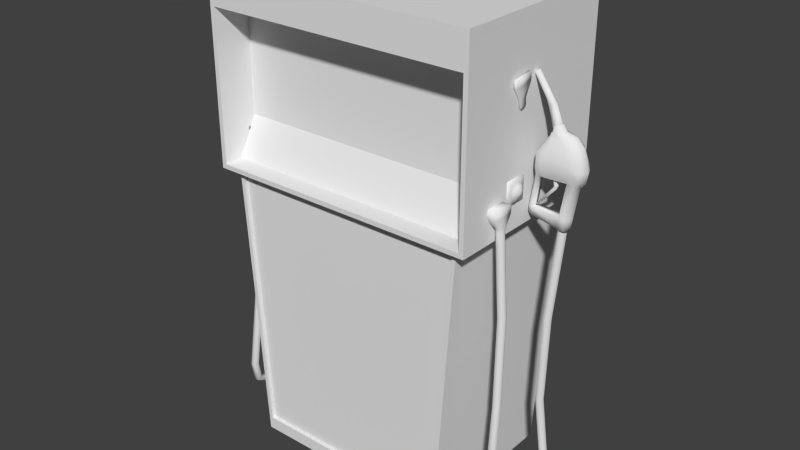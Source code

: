 # Source: gaspump_01.blend  (saved by Blender 4.4.30; exported with 4.5.12 LTS)
import bpy
from mathutils import Matrix  # noqa: F401  (used for matrix-valued properties, if any)

bpy.ops.wm.read_factory_settings(use_empty=True)
scene = bpy.context.scene
scene.name = 'Scene'

# ---- collections
col_collection_1 = bpy.data.collections.new('Collection 1'); scene.collection.children.link(col_collection_1)

# ---- materials (node trees are filled in below, after node groups)
mat_material = bpy.data.materials.new('Material')
mat_material.alpha_threshold = 0.0
mat_material.use_transparent_shadow = False
mat_material.roughness = 0.5
mat_material.line_color = (0.0, 0.0, 0.0, 1.0)

# ---- material node trees

# ---- world
world_world = bpy.data.worlds.new('World'); scene.world = world_world
world_world.color = (0.05088, 0.05088, 0.05088)
world_world.use_sun_shadow = False
world_world.sun_shadow_jitter_overblur = 0.0
world_world.cycles.sampling_method = 'MANUAL'
world_world.cycles.sample_map_resolution = 256

# ---- meshes
me_cube_000 = bpy.data.meshes.new('Cube.000')
me_cube_000.from_pydata([(1.207, -0.4142, -1.043), (1.214, 0.2497, -0.9379), (1.34, 0.2497, -0.9461), (1.333, -0.4142, -1.051), (1.207, -1.057, -0.08095), (1.224, 0.563, 0.1757), (1.475, 0.563, 0.1593), (1.458, -1.057, -0.09731), (1.198, -0.328, -1.592), (1.198, 0.336, -1.487), (1.324, 0.336, -1.487), (1.324, -0.328, -1.592), (1.227, -0.1428, -1.758), (1.227, 0.2113, -1.702), (1.294, 0.2113, -1.702), (1.294, -0.1428, -1.758), (1.247, -1.154, 0.5342), (1.264, 0.4651, 0.7908), (1.515, 0.4651, 0.7744), (1.498, -1.154, 0.5178), (1.541, -0.3181, -6.962), (1.3, -0.3181, -6.777), (1.541, 0.03871, -7.117), (1.3, 0.1865, -6.986), (1.541, 0.1865, -7.49), (1.3, 0.3956, -7.49), (1.541, 0.03871, -7.864), (1.3, 0.1865, -7.995), (1.541, -0.3181, -8.018), (1.3, -0.3181, -8.204), (1.541, -0.675, -7.864), (1.3, -0.8228, -7.995), (1.541, -0.8228, -7.49), (1.3, -1.032, -7.49), (1.75, -0.3181, -7.49), (1.541, -0.675, -7.117), (1.3, -0.8228, -6.986), (1.308, 0.5707, -8.362), (1.308, -1.213, -8.362), (1.308, 0.5707, -6.579), (1.308, -1.213, -6.579), (1.09, 0.5707, -6.579), (1.308, 0.5707, -7.471), (1.09, 0.5707, -8.362), (1.308, -0.3209, -6.579), (1.308, -1.213, -7.471), (1.308, -0.3209, -8.362), (1.09, -1.213, -6.579), (1.09, -1.213, -8.362), (1.09, 0.5707, -7.471), (1.09, -1.213, -7.471), (1.09, -0.3209, -8.362), (1.09, -0.3209, -6.579), (4.21, 1.814, -10.36), (4.203, 1.197, -10.36), (3.679, 1.512, -10.28), (3.851, 1.201, -10.3), (3.858, 1.818, -10.31), (4.382, 1.503, -10.39), (3.506, 1.832, -17.5), (3.499, 1.216, -17.5), (2.975, 1.53, -17.5), (3.147, 1.22, -17.5), (3.154, 1.837, -17.5), (3.678, 1.522, -17.5), (3.308, 2.894, -30.11), (3.301, 2.277, -30.11), (2.777, 2.592, -30.11), (2.95, 2.282, -30.11), (2.957, 2.898, -30.11), (3.481, 2.584, -30.11), (3.308, 2.48, -32.05), (3.301, 1.976, -31.7), (2.777, 2.249, -31.85), (2.95, 1.981, -31.69), (2.957, 2.479, -32.05), (3.481, 2.249, -31.85), (3.308, 0.615, -33.23), (3.301, 0.615, -32.62), (2.777, 0.615, -32.93), (2.95, 0.615, -32.62), (2.957, 0.615, -33.24), (3.481, 0.615, -32.93), (2.981, -1.427, -33.23), (2.974, -1.427, -32.62), (2.454, -1.361, -32.93), (2.625, -1.382, -32.62), (2.632, -1.383, -33.24), (3.152, -1.449, -32.92), (2.574, -2.997, -32.15), (2.568, -2.49, -31.79), (2.044, -2.758, -31.94), (2.216, -2.487, -31.79), (2.223, -2.994, -32.15), (2.747, -2.758, -31.94), (2.324, -3.496, -30.19), (2.317, -2.879, -30.19), (1.793, -3.194, -30.19), (1.966, -2.883, -30.19), (1.973, -3.5, -30.19), (2.497, -3.185, -30.19), (2.156, -2.564, -16.25), (2.149, -1.948, -16.25), (1.625, -2.262, -16.25), (1.798, -1.952, -16.25), (1.805, -2.569, -16.25), (2.328, -2.254, -16.25), (1.934, -2.268, -23.33), (1.761, -2.578, -23.33), (2.285, -2.264, -23.33), (1.941, -2.885, -23.33), (2.292, -2.88, -23.33), (2.465, -2.57, -23.33), (3.343, 1.762, -24.8), (3.168, 1.463, -24.8), (2.832, 2.069, -24.8), (3.175, 2.065, -24.8), (2.825, 1.468, -24.8), (2.657, 1.77, -24.8), (1.86, -2.805, -9.58), (2.033, -2.495, -9.58), (1.854, -2.188, -9.58), (1.509, -2.81, -9.58), (1.502, -2.193, -9.58), (1.33, -2.503, -9.58), (1.392, 1.797, -9.461), (1.389, 1.254, -9.459), (4.908, 1.049, -3.965), (4.913, 2.019, -3.97), (2.776, 1.95, -3.619), (2.771, 1.144, -3.615), (4.892, 1.056, -6.636), (4.902, 1.983, -6.642), (1.78, 1.809, -6.677), (1.777, 1.266, -6.674), (5.359, 0.8221, -5.464), (5.366, 2.227, -5.471), (1.947, 2.175, -4.885), (1.94, 0.9157, -4.879), (5.227, 0.932, -6.22), (5.233, 2.111, -6.226), (1.874, 2.13, -5.861), (1.868, 0.9513, -5.855), (4.481, 1.208, -3.408), (4.485, 1.87, -3.411), (2.772, 1.824, -3.403), (2.769, 1.273, -3.4), (1.401, 1.799, -9.066), (1.398, 1.256, -9.063), (3.08, 2.13, -3.669), (1.606, 1.795, -9.69), (3.074, 0.9601, -3.663), (1.603, 1.252, -9.688), (2.103, 1.807, -6.72), (2.1, 1.264, -6.717), (2.602, 2.269, -4.885), (2.595, 0.8149, -4.878), (2.405, 2.175, -5.911), (2.398, 0.9006, -5.905), (2.942, 1.88, -3.327), (2.942, 1.213, -3.323), (1.736, 1.797, -9.047), (1.733, 1.255, -9.044), (3.811, 1.975, -10.05), (4.059, 0.8878, -3.823), (4.373, 1.99, -6.557), (4.538, 2.324, -5.199), (4.441, 2.297, -5.947), (3.666, 1.212, -3.216), (3.951, 1.979, -9.176), (4.066, 2.191, -3.829), (3.801, 1.048, -10.04), (4.363, 1.062, -6.551), (4.529, 0.7362, -5.191), (4.433, 0.7572, -5.939), (3.666, 1.879, -3.22), (3.941, 1.052, -9.171), (5.262, 1.532, -4.025), (2.621, 1.548, -3.592), (1.28, 1.526, -9.442), (5.161, 1.516, -6.682), (1.661, 1.538, -6.657), (5.675, 1.522, -5.543), (1.708, 1.547, -4.844), (5.504, 1.519, -6.416), (1.627, 1.542, -5.819), (4.634, 1.539, -3.361), (2.619, 1.548, -3.47), (1.283, 1.528, -9.046), (1.526, 1.524, -9.677), (2.775, 1.546, -3.358), (3.853, 1.546, -3.18), (3.542, 1.515, -10.0), (2.101, 1.535, -6.721), (1.734, 1.526, -9.047), (4.094, 1.529, -6.573), (3.677, 1.517, -9.159), (2.984, 1.884, -2.879), (2.8, 1.546, -2.932), (2.988, 1.211, -2.874), (3.361, 1.214, -2.763), (3.545, 1.552, -2.711), (3.357, 1.887, -2.769), (4.33, 1.042, -10.13), (4.34, 1.969, -10.13), (4.599, 1.502, -10.17), (4.47, 1.045, -9.256), (4.739, 1.506, -9.301), (4.48, 1.973, -9.262), (3.032, 1.799, -2.865), (2.894, 1.547, -2.904), (3.035, 1.296, -2.861), (3.313, 1.298, -2.778), (3.451, 1.551, -2.738), (3.31, 1.802, -2.782), (2.541, 1.808, -1.606), (2.418, 1.555, -1.679), (2.543, 1.305, -1.6), (2.791, 1.308, -1.448), (2.914, 1.561, -1.375), (2.789, 1.811, -1.454), (1.165, 1.783, 0.4504), (1.063, 1.573, 0.3896), (1.167, 1.365, 0.455), (1.372, 1.367, 0.5812), (1.474, 1.577, 0.642), (1.37, 1.785, 0.5766), (1.268, 1.575, 0.5158), (4.25, 1.815, -10.12), (4.243, 1.198, -10.11), (3.719, 1.513, -10.03), (3.891, 1.202, -10.06), (3.898, 1.819, -10.06), (4.422, 1.504, -10.14), (4.21, 1.814, -10.36), (4.203, 1.197, -10.36), (3.679, 1.512, -10.28), (3.851, 1.201, -10.3), (3.858, 1.818, -10.31), (4.382, 1.503, -10.39), (1.985, 1.413, -8.912), (1.986, 1.638, -8.913), (1.875, 1.639, -8.817), (1.874, 1.414, -8.816), (3.323, 1.348, -7.431), (3.325, 1.703, -7.432), (3.156, 1.705, -7.275), (3.154, 1.35, -7.274), (3.438, 1.349, -7.109), (3.439, 1.704, -7.111), (3.211, 1.705, -7.148), (3.21, 1.35, -7.146), (3.321, 1.353, -6.391), (3.323, 1.708, -6.393), (3.095, 1.709, -6.43), (3.093, 1.354, -6.428), (1.845, -2.818, -9.241), (1.839, -2.201, -9.241), (1.315, -2.515, -9.241), (1.487, -2.205, -9.241), (1.494, -2.822, -9.241), (2.018, -2.507, -9.241), (1.901, -3.354, -8.455), (1.901, -1.657, -8.455), (0.7888, -2.523, -8.455), (0.7888, -1.716, -8.455), (0.7888, -3.319, -8.455), (1.901, -2.5, -8.455), (1.901, -3.354, -7.785), (1.901, -1.657, -7.785), (0.7888, -2.523, -7.785), (0.7888, -1.716, -7.785), (0.7888, -3.319, -7.785), (1.901, -2.5, -7.785), (1.86, -2.805, -9.58), (2.033, -2.495, -9.58), (1.854, -2.188, -9.58), (1.509, -2.81, -9.58), (1.502, -2.193, -9.58), (1.33, -2.503, -9.58), (-21.72, -0.4142, -1.043), (-21.73, 0.2497, -0.9379), (-21.86, 0.2497, -0.9461), (-21.85, -0.4142, -1.051), (-21.72, -1.057, -0.08095), (-21.74, 0.563, 0.1757), (-21.99, 0.563, 0.1593), (-21.98, -1.057, -0.09731), (-21.71, -0.328, -1.592), (-21.71, 0.336, -1.487), (-21.84, 0.336, -1.487), (-21.84, -0.328, -1.592), (-21.74, -0.1428, -1.758), (-21.74, 0.2113, -1.702), (-21.81, 0.2113, -1.702), (-21.81, -0.1428, -1.758), (-21.76, -1.154, 0.5342), (-21.78, 0.4651, 0.7908), (-22.03, 0.4651, 0.7744), (-22.02, -1.154, 0.5178), (-22.11, -0.3181, -6.962), (-21.87, -0.3181, -6.777), (-22.11, 0.03871, -7.117), (-21.87, 0.1865, -6.986), (-22.11, 0.1865, -7.49), (-21.87, 0.3956, -7.49), (-22.11, 0.03871, -7.864), (-21.87, 0.1865, -7.995), (-22.11, -0.3181, -8.018), (-21.87, -0.3181, -8.204), (-22.11, -0.675, -7.864), (-21.87, -0.8228, -7.995), (-22.11, -0.8228, -7.49), (-21.87, -1.032, -7.49), (-22.32, -0.3181, -7.49), (-22.11, -0.675, -7.117), (-21.87, -0.8228, -6.986), (-21.88, 0.5707, -8.362), (-21.88, -1.213, -8.362), (-21.88, 0.5707, -6.579), (-21.88, -1.213, -6.579), (-21.66, 0.5707, -6.579), (-21.88, 0.5707, -7.471), (-21.66, 0.5707, -8.362), (-21.88, -0.3209, -6.579), (-21.88, -1.213, -7.471), (-21.88, -0.3209, -8.362), (-21.66, -1.213, -6.579), (-21.66, -1.213, -8.362), (-21.66, 0.5707, -7.471), (-21.66, -1.213, -7.471), (-21.66, -0.3209, -8.362), (-21.66, -0.3209, -6.579), (-24.76, 1.814, -10.36), (-24.75, 1.197, -10.36), (-24.23, 1.512, -10.28), (-24.4, 1.201, -10.3), (-24.41, 1.818, -10.31), (-24.93, 1.503, -10.39), (-24.42, 1.832, -19.62), (-24.42, 1.216, -19.62), (-23.89, 1.53, -19.62), (-24.06, 1.22, -19.62), (-24.07, 1.837, -19.62), (-24.6, 1.522, -19.62), (-23.86, 2.894, -30.11), (-23.85, 2.277, -30.11), (-23.33, 2.592, -30.11), (-23.5, 2.282, -30.11), (-23.51, 2.898, -30.11), (-24.03, 2.584, -30.11), (-23.86, 2.48, -32.05), (-23.85, 1.976, -31.7), (-23.33, 2.249, -31.85), (-23.5, 1.981, -31.69), (-23.51, 2.479, -32.05), (-24.03, 2.249, -31.85), (-23.86, 0.615, -33.23), (-23.85, 0.615, -32.62), (-23.33, 0.615, -32.93), (-23.5, 0.615, -32.62), (-23.51, 0.615, -33.24), (-24.03, 0.615, -32.93), (-23.53, -1.429, -33.23), (-23.52, -1.428, -32.62), (-23.0, -1.357, -32.93), (-23.17, -1.38, -32.62), (-23.18, -1.381, -33.24), (-23.7, -1.453, -32.92), (-23.12, -2.997, -32.15), (-23.12, -2.49, -31.79), (-22.59, -2.758, -31.94), (-22.76, -2.487, -31.79), (-22.77, -2.994, -32.15), (-23.3, -2.758, -31.94), (-22.87, -3.496, -30.19), (-22.87, -2.879, -30.19), (-22.34, -3.194, -30.19), (-22.51, -2.883, -30.19), (-22.52, -3.5, -30.19), (-23.05, -3.185, -30.19), (-22.24, -2.564, -16.07), (-22.24, -1.948, -16.07), (-21.71, -2.262, -16.07), (-21.89, -1.952, -16.07), (-21.89, -2.569, -16.07), (-22.42, -2.254, -16.07), (-22.17, -2.222, -23.35), (-22.0, -2.525, -23.35), (-22.51, -2.218, -23.35), (-22.18, -2.824, -23.35), (-22.52, -2.82, -23.35), (-22.69, -2.517, -23.35), (-24.31, 1.815, -25.19), (-24.13, 1.509, -25.19), (-23.78, 2.13, -25.19), (-24.14, 2.126, -25.19), (-23.78, 1.513, -25.19), (-23.61, 1.824, -25.19), (-22.41, -2.805, -9.58), (-22.58, -2.495, -9.58), (-22.4, -2.188, -9.58), (-22.06, -2.809, -9.58), (-22.05, -2.193, -9.58), (-21.88, -2.503, -9.58), (-21.94, 1.797, -9.461), (-21.94, 1.254, -9.459), (-25.46, 1.049, -3.965), (-25.46, 2.019, -3.97), (-23.32, 1.95, -3.619), (-23.32, 1.144, -3.615), (-25.44, 1.056, -6.636), (-25.45, 1.983, -6.642), (-22.33, 1.809, -6.677), (-22.33, 1.266, -6.674), (-25.91, 0.8221, -5.464), (-25.91, 2.227, -5.471), (-22.5, 2.175, -4.885), (-22.49, 0.9157, -4.879), (-25.78, 0.932, -6.22), (-25.78, 2.111, -6.226), (-22.42, 2.13, -5.861), (-22.42, 0.9513, -5.855), (-25.03, 1.208, -3.408), (-25.03, 1.87, -3.411), (-23.32, 1.824, -3.403), (-23.32, 1.273, -3.4), (-21.95, 1.799, -9.066), (-21.95, 1.256, -9.063), (-23.63, 2.13, -3.669), (-22.15, 1.795, -9.69), (-23.62, 0.9601, -3.663), (-22.15, 1.252, -9.688), (-22.65, 1.807, -6.72), (-22.65, 1.264, -6.717), (-23.15, 2.269, -4.885), (-23.14, 0.8149, -4.878), (-22.95, 2.175, -5.911), (-22.95, 0.9006, -5.905), (-23.49, 1.88, -3.327), (-23.49, 1.213, -3.323), (-22.28, 1.797, -9.047), (-22.28, 1.255, -9.044), (-24.36, 1.975, -10.05), (-24.61, 0.8878, -3.823), (-24.92, 1.99, -6.557), (-25.09, 2.324, -5.199), (-24.99, 2.297, -5.947), (-24.21, 1.212, -3.216), (-24.5, 1.979, -9.176), (-24.61, 2.191, -3.829), (-24.35, 1.048, -10.04), (-24.91, 1.062, -6.551), (-25.08, 0.7362, -5.191), (-24.98, 0.7572, -5.939), (-24.21, 1.879, -3.22), (-24.49, 1.052, -9.171), (-25.81, 1.532, -4.025), (-23.17, 1.548, -3.592), (-21.83, 1.526, -9.442), (-25.71, 1.516, -6.682), (-22.21, 1.538, -6.657), (-26.22, 1.522, -5.543), (-22.26, 1.547, -4.844), (-26.05, 1.519, -6.416), (-22.18, 1.542, -5.819), (-25.18, 1.539, -3.361), (-23.17, 1.548, -3.47), (-21.83, 1.528, -9.046), (-22.07, 1.524, -9.677), (-23.32, 1.546, -3.358), (-24.4, 1.546, -3.18), (-24.09, 1.515, -10.0), (-22.65, 1.535, -6.721), (-22.28, 1.526, -9.047), (-24.64, 1.529, -6.573), (-24.23, 1.517, -9.159), (-23.53, 1.884, -2.879), (-23.35, 1.546, -2.932), (-23.54, 1.211, -2.874), (-23.91, 1.214, -2.763), (-24.09, 1.552, -2.711), (-23.91, 1.887, -2.769), (-24.88, 1.042, -10.13), (-24.89, 1.969, -10.13), (-25.15, 1.502, -10.17), (-25.02, 1.045, -9.256), (-25.29, 1.506, -9.301), (-25.03, 1.973, -9.262), (-23.58, 1.799, -2.865), (-23.44, 1.547, -2.904), (-23.58, 1.296, -2.861), (-23.86, 1.298, -2.778), (-24.0, 1.551, -2.738), (-23.86, 1.802, -2.782), (-23.09, 1.808, -1.606), (-22.97, 1.555, -1.679), (-23.09, 1.305, -1.6), (-23.34, 1.308, -1.448), (-23.46, 1.561, -1.375), (-23.34, 1.811, -1.454), (-21.71, 1.783, 0.4504), (-21.61, 1.573, 0.3896), (-21.72, 1.365, 0.455), (-21.92, 1.367, 0.5812), (-22.02, 1.577, 0.642), (-21.92, 1.785, 0.5766), (-21.82, 1.575, 0.5158), (-24.8, 1.815, -10.12), (-24.79, 1.198, -10.11), (-24.27, 1.513, -10.03), (-24.44, 1.202, -10.06), (-24.45, 1.819, -10.06), (-24.97, 1.504, -10.14), (-24.76, 1.814, -10.36), (-24.75, 1.197, -10.36), (-24.23, 1.512, -10.28), (-24.4, 1.201, -10.3), (-24.41, 1.818, -10.31), (-24.93, 1.503, -10.39), (-22.53, 1.413, -8.912), (-22.53, 1.638, -8.913), (-22.42, 1.639, -8.817), (-22.42, 1.414, -8.816), (-23.87, 1.348, -7.431), (-23.87, 1.703, -7.432), (-23.7, 1.705, -7.275), (-23.7, 1.35, -7.274), (-23.99, 1.349, -7.109), (-23.99, 1.704, -7.111), (-23.76, 1.705, -7.148), (-23.76, 1.35, -7.146), (-23.87, 1.353, -6.391), (-23.87, 1.708, -6.393), (-23.64, 1.709, -6.43), (-23.64, 1.354, -6.428), (-22.39, -2.818, -9.241), (-22.39, -2.201, -9.241), (-21.86, -2.515, -9.241), (-22.04, -2.205, -9.241), (-22.04, -2.822, -9.241), (-22.57, -2.507, -9.241), (-22.45, -3.354, -8.455), (-22.45, -1.657, -8.455), (-21.34, -2.523, -8.455), (-21.34, -1.716, -8.455), (-21.34, -3.319, -8.455), (-22.45, -2.5, -8.455), (-22.45, -3.354, -7.785), (-22.45, -1.657, -7.785), (-21.34, -2.523, -7.785), (-21.34, -1.716, -7.785), (-21.34, -3.319, -7.785), (-22.45, -2.5, -7.785), (-22.41, -2.805, -9.58), (-22.58, -2.495, -9.58), (-22.4, -2.188, -9.58), (-22.06, -2.809, -9.58), (-22.05, -2.193, -9.58), (-21.88, -2.503, -9.58)], [], [(4, 5, 1, 0), (5, 6, 2, 1), (6, 7, 3, 2), (7, 4, 0, 3), (3, 0, 8, 11), (7, 6, 18, 19), (8, 9, 13, 12), (1, 2, 10, 9), (2, 3, 11, 10), (0, 1, 9, 8), (12, 13, 14, 15), (11, 8, 12, 15), (10, 11, 15, 14), (9, 10, 14, 13), (19, 18, 17, 16), (5, 4, 16, 17), (4, 7, 19, 16), (6, 5, 17, 18), (21, 20, 22, 23), (23, 22, 24, 25), (25, 24, 26, 27), (27, 26, 28, 29), (29, 28, 30, 31), (31, 30, 32, 33), (33, 32, 35, 36), (20, 34, 22), (22, 34, 24), (24, 34, 26), (26, 34, 28), (28, 34, 30), (30, 34, 32), (32, 34, 35), (36, 35, 20, 21), (35, 34, 20), (49, 42, 37, 43), (51, 43, 37, 46), (41, 39, 42, 49), (45, 50, 48, 38), (40, 47, 50, 45), (48, 51, 46, 38), (40, 44, 52, 47), (44, 39, 41, 52), (23, 39, 44, 21), (23, 25, 42, 39), (36, 21, 44, 40), (36, 40, 45, 33), (27, 37, 42, 25), (31, 33, 45, 38), (31, 38, 46, 29), (27, 29, 46, 37), (53, 58, 64, 59), (58, 54, 60, 64), (57, 53, 59, 63), (56, 55, 61, 62), (54, 56, 62, 60), (55, 57, 63, 61), (113, 114, 66, 70), (115, 116, 65, 69), (117, 118, 67, 68), (114, 117, 68, 66), (118, 115, 69, 67), (116, 113, 70, 65), (68, 67, 73, 74), (66, 68, 74, 72), (67, 69, 75, 73), (65, 70, 76, 71), (70, 66, 72, 76), (69, 65, 71, 75), (71, 76, 82, 77), (76, 72, 78, 82), (75, 71, 77, 81), (74, 73, 79, 80), (72, 74, 80, 78), (73, 75, 81, 79), (81, 77, 83, 87), (80, 79, 85, 86), (78, 80, 86, 84), (79, 81, 87, 85), (77, 82, 88, 83), (82, 78, 84, 88), (85, 87, 93, 91), (83, 88, 94, 89), (88, 84, 90, 94), (87, 83, 89, 93), (86, 85, 91, 92), (84, 86, 92, 90), (94, 90, 96, 100), (93, 89, 95, 99), (92, 91, 97, 98), (90, 92, 98, 96), (91, 93, 99, 97), (89, 94, 100, 95), (107, 108, 103, 104), (109, 107, 104, 102), (108, 110, 105, 103), (111, 112, 106, 101), (112, 109, 102, 106), (110, 111, 101, 105), (98, 97, 108, 107), (96, 98, 107, 109), (97, 99, 110, 108), (95, 100, 112, 111), (100, 96, 109, 112), (99, 95, 111, 110), (64, 60, 114, 113), (63, 59, 116, 115), (62, 61, 118, 117), (60, 62, 117, 114), (61, 63, 115, 118), (59, 64, 113, 116), (101, 106, 120, 119), (106, 102, 121, 120), (105, 101, 119, 122), (104, 103, 124, 123), (102, 104, 123, 121), (103, 105, 122, 124), (161, 150, 125, 147), (188, 179, 126, 148), (189, 179, 125, 150), (151, 160, 146, 130), (184, 180, 132, 140), (157, 153, 133, 141), (185, 181, 134, 142), (174, 172, 131, 139), (177, 182, 136, 128), (149, 155, 137, 129), (178, 183, 138, 130), (164, 173, 135, 127), (182, 184, 140, 136), (155, 157, 141, 137), (183, 185, 142, 138), (173, 174, 139, 135), (191, 186, 144, 175), (170, 175, 144, 128), (178, 187, 145, 129), (177, 186, 143, 127), (208, 169, 165, 132), (153, 161, 147, 133), (181, 188, 148, 134), (169, 163, 150, 161), (148, 126, 152, 162), (192, 189, 150, 163), (164, 168, 160, 151), (167, 165, 153, 157), (142, 134, 154, 158), (170, 166, 155, 149), (130, 138, 156, 151), (166, 167, 157, 155), (138, 142, 158, 156), (187, 190, 159, 145), (129, 145, 159, 149), (134, 148, 162, 154), (162, 152, 171, 176), (158, 154, 172, 174), (151, 156, 173, 164), (156, 158, 174, 173), (149, 159, 175, 170), (194, 193, 154, 162), (208, 204, 163, 169), (127, 143, 168, 164), (140, 132, 165, 167), (128, 136, 166, 170), (136, 140, 167, 166), (194, 162, 176, 196), (193, 195, 172, 154), (147, 125, 179, 188), (152, 126, 179, 189), (139, 131, 180, 184), (141, 133, 181, 185), (127, 135, 182, 177), (129, 137, 183, 178), (135, 139, 184, 182), (137, 141, 185, 183), (168, 143, 186, 191), (130, 146, 187, 178), (128, 144, 186, 177), (206, 203, 205, 207), (133, 147, 188, 181), (171, 152, 189, 192), (146, 160, 190, 187), (176, 206, 131, 172), (196, 176, 172, 195), (161, 153, 193, 194), (161, 194, 196, 169), (153, 165, 195, 193), (168, 191, 201, 200), (190, 160, 199, 198), (159, 190, 198, 197), (160, 168, 200, 199), (191, 175, 202, 201), (175, 159, 197, 202), (207, 205, 204, 208), (176, 171, 203, 206), (169, 196, 195, 165), (206, 207, 180, 131), (207, 208, 132, 180), (197, 209, 214, 202), (200, 212, 211, 199), (202, 214, 213, 201), (201, 213, 212, 200), (199, 211, 210, 198), (198, 210, 209, 197), (211, 217, 216, 210), (209, 215, 220, 214), (210, 216, 215, 209), (214, 220, 219, 213), (213, 219, 218, 212), (212, 218, 217, 211), (220, 226, 225, 219), (219, 225, 224, 218), (218, 224, 223, 217), (217, 223, 222, 216), (215, 221, 226, 220), (216, 222, 221, 215), (203, 229, 233, 205), (204, 228, 232, 163), (192, 230, 231, 171), (163, 232, 230, 192), (205, 233, 228, 204), (171, 231, 229, 203), (226, 227, 225), (225, 227, 224), (224, 227, 223), (223, 227, 222), (221, 227, 226), (222, 227, 221), (229, 235, 239, 233), (228, 234, 238, 232), (230, 236, 237, 231), (231, 237, 235, 229), (232, 238, 236, 230), (233, 239, 234, 228), (244, 240, 241, 245), (245, 241, 242, 246), (246, 242, 243, 247), (247, 243, 240, 244), (240, 243, 242, 241), (246, 250, 249, 245), (251, 255, 254, 250), (247, 251, 250, 246), (245, 249, 248, 244), (244, 248, 251, 247), (255, 252, 253, 254), (250, 254, 253, 249), (249, 253, 252, 248), (248, 252, 255, 251), (274, 275, 261, 256), (275, 276, 257, 261), (277, 274, 256, 260), (278, 279, 258, 259), (276, 278, 259, 257), (279, 277, 260, 258), (258, 260, 266, 264), (256, 261, 267, 262), (261, 257, 263, 267), (260, 256, 262, 266), (259, 258, 264, 265), (257, 259, 265, 263), (265, 264, 270, 271), (263, 265, 271, 269), (264, 266, 272, 270), (262, 267, 273, 268), (267, 263, 269, 273), (266, 262, 268, 272), (272, 268, 273, 270), (271, 270, 273, 269), (284, 280, 281, 285), (285, 281, 282, 286), (286, 282, 283, 287), (287, 283, 280, 284), (283, 291, 288, 280), (287, 299, 298, 286), (288, 292, 293, 289), (281, 289, 290, 282), (282, 290, 291, 283), (280, 288, 289, 281), (292, 295, 294, 293), (291, 295, 292, 288), (290, 294, 295, 291), (289, 293, 294, 290), (299, 296, 297, 298), (285, 297, 296, 284), (284, 296, 299, 287), (286, 298, 297, 285), (301, 303, 302, 300), (303, 305, 304, 302), (305, 307, 306, 304), (307, 309, 308, 306), (309, 311, 310, 308), (311, 313, 312, 310), (313, 316, 315, 312), (300, 302, 314), (302, 304, 314), (304, 306, 314), (306, 308, 314), (308, 310, 314), (310, 312, 314), (312, 315, 314), (316, 301, 300, 315), (315, 300, 314), (329, 323, 317, 322), (331, 326, 317, 323), (321, 329, 322, 319), (325, 318, 328, 330), (320, 325, 330, 327), (328, 318, 326, 331), (320, 327, 332, 324), (324, 332, 321, 319), (303, 301, 324, 319), (303, 319, 322, 305), (316, 320, 324, 301), (316, 313, 325, 320), (307, 305, 322, 317), (311, 318, 325, 313), (311, 309, 326, 318), (307, 317, 326, 309), (333, 339, 344, 338), (338, 344, 340, 334), (337, 343, 339, 333), (336, 342, 341, 335), (334, 340, 342, 336), (335, 341, 343, 337), (393, 350, 346, 394), (395, 349, 345, 396), (397, 348, 347, 398), (394, 346, 348, 397), (398, 347, 349, 395), (396, 345, 350, 393), (348, 354, 353, 347), (346, 352, 354, 348), (347, 353, 355, 349), (345, 351, 356, 350), (350, 356, 352, 346), (349, 355, 351, 345), (351, 357, 362, 356), (356, 362, 358, 352), (355, 361, 357, 351), (354, 360, 359, 353), (352, 358, 360, 354), (353, 359, 361, 355), (361, 367, 363, 357), (360, 366, 365, 359), (358, 364, 366, 360), (359, 365, 367, 361), (357, 363, 368, 362), (362, 368, 364, 358), (365, 371, 373, 367), (363, 369, 374, 368), (368, 374, 370, 364), (367, 373, 369, 363), (366, 372, 371, 365), (364, 370, 372, 366), (374, 380, 376, 370), (373, 379, 375, 369), (372, 378, 377, 371), (370, 376, 378, 372), (371, 377, 379, 373), (369, 375, 380, 374), (387, 384, 383, 388), (389, 382, 384, 387), (388, 383, 385, 390), (391, 381, 386, 392), (392, 386, 382, 389), (390, 385, 381, 391), (378, 387, 388, 377), (376, 389, 387, 378), (377, 388, 390, 379), (375, 391, 392, 380), (380, 392, 389, 376), (379, 390, 391, 375), (344, 393, 394, 340), (343, 395, 396, 339), (342, 397, 398, 341), (340, 394, 397, 342), (341, 398, 395, 343), (339, 396, 393, 344), (381, 399, 400, 386), (386, 400, 401, 382), (385, 402, 399, 381), (384, 403, 404, 383), (382, 401, 403, 384), (383, 404, 402, 385), (441, 427, 405, 430), (468, 428, 406, 459), (469, 430, 405, 459), (431, 410, 426, 440), (464, 420, 412, 460), (437, 421, 413, 433), (465, 422, 414, 461), (454, 419, 411, 452), (457, 408, 416, 462), (429, 409, 417, 435), (458, 410, 418, 463), (444, 407, 415, 453), (462, 416, 420, 464), (435, 417, 421, 437), (463, 418, 422, 465), (453, 415, 419, 454), (471, 455, 424, 466), (450, 408, 424, 455), (458, 409, 425, 467), (457, 407, 423, 466), (488, 412, 445, 449), (433, 413, 427, 441), (461, 414, 428, 468), (449, 441, 430, 443), (428, 442, 432, 406), (472, 443, 430, 469), (444, 431, 440, 448), (447, 437, 433, 445), (422, 438, 434, 414), (450, 429, 435, 446), (410, 431, 436, 418), (446, 435, 437, 447), (418, 436, 438, 422), (467, 425, 439, 470), (409, 429, 439, 425), (414, 434, 442, 428), (442, 456, 451, 432), (438, 454, 452, 434), (431, 444, 453, 436), (436, 453, 454, 438), (429, 450, 455, 439), (474, 442, 434, 473), (488, 449, 443, 484), (407, 444, 448, 423), (420, 447, 445, 412), (408, 450, 446, 416), (416, 446, 447, 420), (474, 476, 456, 442), (473, 434, 452, 475), (427, 468, 459, 405), (432, 469, 459, 406), (419, 464, 460, 411), (421, 465, 461, 413), (407, 457, 462, 415), (409, 458, 463, 417), (415, 462, 464, 419), (417, 463, 465, 421), (448, 471, 466, 423), (410, 458, 467, 426), (408, 457, 466, 424), (486, 487, 485, 483), (413, 461, 468, 427), (451, 472, 469, 432), (426, 467, 470, 440), (456, 452, 411, 486), (476, 475, 452, 456), (441, 474, 473, 433), (441, 449, 476, 474), (433, 473, 475, 445), (448, 480, 481, 471), (470, 478, 479, 440), (439, 477, 478, 470), (440, 479, 480, 448), (471, 481, 482, 455), (455, 482, 477, 439), (487, 488, 484, 485), (456, 486, 483, 451), (449, 445, 475, 476), (486, 411, 460, 487), (487, 460, 412, 488), (477, 482, 494, 489), (480, 479, 491, 492), (482, 481, 493, 494), (481, 480, 492, 493), (479, 478, 490, 491), (478, 477, 489, 490), (491, 490, 496, 497), (489, 494, 500, 495), (490, 489, 495, 496), (494, 493, 499, 500), (493, 492, 498, 499), (492, 491, 497, 498), (500, 499, 505, 506), (499, 498, 504, 505), (498, 497, 503, 504), (497, 496, 502, 503), (495, 500, 506, 501), (496, 495, 501, 502), (483, 485, 513, 509), (484, 443, 512, 508), (472, 451, 511, 510), (443, 472, 510, 512), (485, 484, 508, 513), (451, 483, 509, 511), (506, 505, 507), (505, 504, 507), (504, 503, 507), (503, 502, 507), (501, 506, 507), (502, 501, 507), (509, 513, 519, 515), (508, 512, 518, 514), (510, 511, 517, 516), (511, 509, 515, 517), (512, 510, 516, 518), (513, 508, 514, 519), (524, 525, 521, 520), (525, 526, 522, 521), (526, 527, 523, 522), (527, 524, 520, 523), (520, 521, 522, 523), (526, 525, 529, 530), (531, 530, 534, 535), (527, 526, 530, 531), (525, 524, 528, 529), (524, 527, 531, 528), (535, 534, 533, 532), (530, 529, 533, 534), (529, 528, 532, 533), (528, 531, 535, 532), (554, 536, 541, 555), (555, 541, 537, 556), (557, 540, 536, 554), (558, 539, 538, 559), (556, 537, 539, 558), (559, 538, 540, 557), (541, 547, 543, 537), (540, 546, 542, 536), (539, 545, 544, 538), (537, 543, 545, 539), (538, 544, 546, 540), (536, 542, 547, 541), (544, 550, 552, 546), (542, 548, 553, 547), (547, 553, 549, 543), (546, 552, 548, 542), (545, 551, 550, 544), (543, 549, 551, 545), (551, 549, 553, 550), (552, 550, 553, 548)])
me_cube_000.polygons.foreach_set('use_smooth', [True] * 532)
_uv = me_cube_000.uv_layers.new(name='UVMap')
_uv.uv.foreach_set('vector', [0.3759, 0.9332, 0.3438, 0.9331, 0.3532, 0.9123, 0.3666, 0.9124, 0.3407, 0.9633, 0.345, 0.962, 0.354, 0.9812, 0.3517, 0.9819, 0.345, 0.962, 0.375, 0.9617, 0.3663, 0.9811, 0.354, 0.9812, 0.375, 0.9617, 0.3793, 0.9629, 0.3685, 0.9817, 0.3663, 0.9811, 0.3663, 0.9811, 0.3685, 0.9817, 0.3676, 0.9914, 0.3658, 0.9906, 0.375, 0.9617, 0.345, 0.962, 0.3442, 0.9504, 0.3755, 0.9502, 0.3669, 0.9011, 0.3533, 0.901, 0.3565, 0.897, 0.3639, 0.897, 0.3517, 0.9819, 0.354, 0.9812, 0.3546, 0.9907, 0.3528, 0.9916, 0.354, 0.9812, 0.3663, 0.9811, 0.3658, 0.9906, 0.3546, 0.9907, 0.3666, 0.9124, 0.3532, 0.9123, 0.3533, 0.901, 0.3669, 0.9011, 0.3638, 0.9949, 0.3566, 0.9949, 0.3571, 0.9939, 0.3634, 0.9938, 0.3658, 0.9906, 0.3676, 0.9914, 0.3638, 0.9949, 0.3634, 0.9938, 0.3546, 0.9907, 0.3658, 0.9906, 0.3634, 0.9938, 0.3571, 0.9939, 0.3528, 0.9916, 0.3546, 0.9907, 0.3571, 0.9939, 0.3566, 0.9949, 0.3755, 0.9502, 0.3442, 0.9504, 0.344, 0.9454, 0.3757, 0.9454, 0.3438, 0.9331, 0.3759, 0.9332, 0.3757, 0.9454, 0.344, 0.9454, 0.3793, 0.9629, 0.375, 0.9617, 0.3755, 0.9502, 0.3804, 0.9506, 0.345, 0.962, 0.3407, 0.9633, 0.3392, 0.9511, 0.3442, 0.9504, 0.07591, 0.9507, 0.0706, 0.9455, 0.07347, 0.9377, 0.08079, 0.9374, 0.08079, 0.9374, 0.07347, 0.9377, 0.06998, 0.93, 0.07516, 0.9247, 0.07516, 0.9247, 0.06998, 0.93, 0.06219, 0.9266, 0.06238, 0.9193, 0.06238, 0.9193, 0.06219, 0.9266, 0.05442, 0.9296, 0.04911, 0.9244, 0.04911, 0.9244, 0.05442, 0.9296, 0.05155, 0.9374, 0.04423, 0.9377, 0.04423, 0.9377, 0.05155, 0.9374, 0.05504, 0.9451, 0.04986, 0.9504, 0.04986, 0.9504, 0.05504, 0.9451, 0.06283, 0.9485, 0.06264, 0.9558, 0.0706, 0.9455, 0.06251, 0.9376, 0.07347, 0.9377, 0.07347, 0.9377, 0.06251, 0.9376, 0.06998, 0.93, 0.06998, 0.93, 0.06251, 0.9376, 0.06219, 0.9266, 0.06219, 0.9266, 0.06251, 0.9376, 0.05442, 0.9296, 0.05442, 0.9296, 0.06251, 0.9376, 0.05155, 0.9374, 0.05155, 0.9374, 0.06251, 0.9376, 0.05504, 0.9451, 0.05504, 0.9451, 0.06251, 0.9376, 0.06283, 0.9485, 0.06264, 0.9558, 0.06283, 0.9485, 0.0706, 0.9455, 0.07591, 0.9507, 0.06283, 0.9485, 0.06251, 0.9376, 0.0706, 0.9455, 0.1565, 0.9066, 0.1565, 0.9127, 0.1314, 0.9127, 0.1314, 0.9066, 0.1252, 0.9378, 0.1252, 0.9127, 0.1314, 0.9127, 0.1314, 0.9378, 0.1816, 0.9066, 0.1816, 0.9127, 0.1565, 0.9127, 0.1565, 0.9066, 0.1565, 0.9629, 0.1565, 0.9691, 0.1314, 0.9691, 0.1314, 0.9629, 0.1816, 0.963, 0.1816, 0.9691, 0.1565, 0.9691, 0.1565, 0.9629, 0.1252, 0.9629, 0.1252, 0.9378, 0.1314, 0.9378, 0.1314, 0.9629, 0.1816, 0.963, 0.1816, 0.9378, 0.1877, 0.9378, 0.1877, 0.963, 0.1816, 0.9378, 0.1816, 0.9127, 0.1877, 0.9127, 0.1877, 0.9378, 0.1701, 0.9236, 0.1816, 0.9127, 0.1816, 0.9378, 0.176, 0.9378, 0.1701, 0.9236, 0.1559, 0.9177, 0.1565, 0.9127, 0.1816, 0.9127, 0.1701, 0.952, 0.176, 0.9378, 0.1816, 0.9378, 0.1816, 0.963, 0.1701, 0.952, 0.1816, 0.963, 0.1565, 0.9629, 0.1559, 0.9579, 0.1417, 0.9235, 0.1314, 0.9127, 0.1565, 0.9127, 0.1559, 0.9177, 0.1417, 0.952, 0.1559, 0.9579, 0.1565, 0.9629, 0.1314, 0.9629, 0.1417, 0.952, 0.1314, 0.9629, 0.1314, 0.9378, 0.1358, 0.9378, 0.1417, 0.9235, 0.1358, 0.9378, 0.1314, 0.9378, 0.1314, 0.9127, 0.8961, 0.3752, 0.8908, 0.3752, 0.8908, 0.2634, 0.8962, 0.2631, 0.8908, 0.3752, 0.8856, 0.3752, 0.8855, 0.2633, 0.8908, 0.2634, 0.9013, 0.3752, 0.8961, 0.3752, 0.8962, 0.2631, 0.9015, 0.2627, 0.8803, 0.3752, 0.8751, 0.3752, 0.8749, 0.2625, 0.8802, 0.2629, 0.8856, 0.3752, 0.8803, 0.3752, 0.8802, 0.2629, 0.8855, 0.2633, 0.9066, 0.3752, 0.9013, 0.3752, 0.9015, 0.2627, 0.9068, 0.2625, 0.8908, 0.1567, 0.8862, 0.1571, 0.8872, 0.09028, 0.8912, 0.09034, 0.9001, 0.1562, 0.8955, 0.1563, 0.895, 0.09035, 0.8987, 0.0903, 0.8816, 0.1569, 0.877, 0.1564, 0.8791, 0.09, 0.8832, 0.09019, 0.8862, 0.1571, 0.8816, 0.1569, 0.8832, 0.09019, 0.8872, 0.09028, 0.9048, 0.1564, 0.9001, 0.1562, 0.8987, 0.0903, 0.9025, 0.09012, 0.8955, 0.1563, 0.8908, 0.1567, 0.8912, 0.09034, 0.895, 0.09035, 0.8832, 0.09019, 0.8791, 0.09, 0.8808, 0.07237, 0.8842, 0.0726, 0.8872, 0.09028, 0.8832, 0.09019, 0.8842, 0.0726, 0.8879, 0.07266, 0.9025, 0.09012, 0.8987, 0.0903, 0.8974, 0.07219, 0.9004, 0.07234, 0.895, 0.09035, 0.8912, 0.09034, 0.8914, 0.0728, 0.8944, 0.07233, 0.8912, 0.09034, 0.8872, 0.09028, 0.8879, 0.07266, 0.8914, 0.0728, 0.8987, 0.0903, 0.895, 0.09035, 0.8944, 0.07233, 0.8974, 0.07219, 0.8944, 0.07233, 0.8914, 0.0728, 0.8908, 0.0554, 0.8935, 0.05384, 0.8914, 0.0728, 0.8879, 0.07266, 0.888, 0.05706, 0.8908, 0.0554, 0.8974, 0.07219, 0.8944, 0.07233, 0.8935, 0.05384, 0.8966, 0.05369, 0.8842, 0.0726, 0.8808, 0.07237, 0.8824, 0.05526, 0.8849, 0.05699, 0.8879, 0.07266, 0.8842, 0.0726, 0.8849, 0.05699, 0.888, 0.05706, 0.9004, 0.07234, 0.8974, 0.07219, 0.8966, 0.05369, 0.8994, 0.055, 0.7616, 0.02229, 0.7643, 0.02196, 0.7637, 0.03704, 0.7612, 0.03709, 0.7722, 0.02282, 0.7749, 0.02312, 0.7745, 0.03824, 0.7718, 0.03892, 0.7696, 0.02225, 0.7722, 0.02282, 0.7718, 0.03892, 0.7688, 0.03863, 0.7589, 0.02246, 0.7616, 0.02229, 0.7612, 0.03709, 0.7587, 0.03769, 0.7643, 0.02196, 0.7669, 0.02186, 0.7662, 0.0377, 0.7637, 0.03704, 0.7669, 0.02186, 0.7696, 0.02225, 0.7688, 0.03863, 0.7662, 0.0377, 0.7587, 0.03769, 0.7612, 0.03709, 0.7603, 0.05143, 0.7573, 0.05181, 0.7637, 0.03704, 0.7662, 0.0377, 0.7662, 0.05135, 0.7632, 0.05118, 0.7662, 0.0377, 0.7688, 0.03863, 0.7696, 0.05152, 0.7662, 0.05135, 0.7612, 0.03709, 0.7637, 0.03704, 0.7632, 0.05118, 0.7603, 0.05143, 0.7718, 0.03892, 0.7745, 0.03824, 0.7764, 0.052, 0.7732, 0.05199, 0.7688, 0.03863, 0.7718, 0.03892, 0.7732, 0.05199, 0.7696, 0.05152, 0.7662, 0.05135, 0.7696, 0.05152, 0.7707, 0.06997, 0.7665, 0.07011, 0.7603, 0.05143, 0.7632, 0.05118, 0.7625, 0.07038, 0.7586, 0.07046, 0.7732, 0.05199, 0.7764, 0.052, 0.779, 0.07015, 0.7749, 0.07009, 0.7696, 0.05152, 0.7732, 0.05199, 0.7749, 0.07009, 0.7707, 0.06997, 0.7573, 0.05181, 0.7603, 0.05143, 0.7586, 0.07046, 0.7546, 0.07014, 0.7632, 0.05118, 0.7662, 0.05135, 0.7665, 0.07011, 0.7625, 0.07038, 0.7764, 0.1603, 0.7814, 0.1599, 0.7828, 0.2673, 0.7772, 0.2672, 0.7715, 0.1603, 0.7764, 0.1603, 0.7772, 0.2672, 0.7717, 0.2671, 0.7516, 0.1599, 0.7566, 0.1597, 0.7552, 0.2671, 0.7496, 0.2672, 0.7615, 0.1597, 0.7665, 0.1599, 0.7662, 0.267, 0.7607, 0.267, 0.7665, 0.1599, 0.7715, 0.1603, 0.7717, 0.2671, 0.7662, 0.267, 0.7566, 0.1597, 0.7615, 0.1597, 0.7607, 0.267, 0.7552, 0.2671, 0.7749, 0.07009, 0.779, 0.07015, 0.7814, 0.1599, 0.7764, 0.1603, 0.7707, 0.06997, 0.7749, 0.07009, 0.7764, 0.1603, 0.7715, 0.1603, 0.7546, 0.07014, 0.7586, 0.07046, 0.7566, 0.1597, 0.7516, 0.1599, 0.7625, 0.07038, 0.7665, 0.07011, 0.7665, 0.1599, 0.7615, 0.1597, 0.7665, 0.07011, 0.7707, 0.06997, 0.7715, 0.1603, 0.7665, 0.1599, 0.7586, 0.07046, 0.7625, 0.07038, 0.7615, 0.1597, 0.7566, 0.1597, 0.8908, 0.2634, 0.8855, 0.2633, 0.8862, 0.1571, 0.8908, 0.1567, 0.9015, 0.2627, 0.8962, 0.2631, 0.8955, 0.1563, 0.9001, 0.1562, 0.8802, 0.2629, 0.8749, 0.2625, 0.877, 0.1564, 0.8816, 0.1569, 0.8855, 0.2633, 0.8802, 0.2629, 0.8816, 0.1569, 0.8862, 0.1571, 0.9068, 0.2625, 0.9015, 0.2627, 0.9001, 0.1562, 0.9048, 0.1564, 0.8962, 0.2631, 0.8908, 0.2634, 0.8908, 0.1567, 0.8955, 0.1563, 0.7607, 0.267, 0.7662, 0.267, 0.7659, 0.3749, 0.7607, 0.3749, 0.7662, 0.267, 0.7717, 0.2671, 0.7711, 0.3749, 0.7659, 0.3749, 0.7552, 0.2671, 0.7607, 0.267, 0.7607, 0.3749, 0.7555, 0.3749, 0.7772, 0.2672, 0.7828, 0.2673, 0.7816, 0.3749, 0.7763, 0.3749, 0.7717, 0.2671, 0.7772, 0.2672, 0.7763, 0.3749, 0.7711, 0.3749, 0.7496, 0.2672, 0.7552, 0.2671, 0.7555, 0.3749, 0.7502, 0.3749, 0.975, 0.4424, 0.9762, 0.434, 0.9787, 0.4365, 0.9795, 0.4414, 0.8611, 0.4409, 0.8624, 0.4351, 0.8659, 0.4364, 0.8652, 0.4413, 0.9787, 0.4315, 0.9823, 0.4353, 0.9787, 0.4365, 0.9762, 0.434, 0.8764, 0.5199, 0.872, 0.526, 0.8693, 0.5237, 0.8707, 0.52, 0.9234, 0.4858, 0.9267, 0.48, 0.9351, 0.4808, 0.9326, 0.4885, 0.9717, 0.4871, 0.9747, 0.4746, 0.9796, 0.4747, 0.9787, 0.4869, 0.8573, 0.4855, 0.8609, 0.4741, 0.8651, 0.4745, 0.866, 0.4867, 0.9006, 0.4901, 0.9011, 0.4802, 0.9096, 0.4806, 0.9122, 0.4882, 0.9316, 0.5209, 0.9228, 0.4993, 0.9332, 0.4985, 0.9403, 0.5188, 0.9684, 0.5201, 0.9713, 0.5014, 0.9796, 0.4995, 0.9741, 0.5202, 0.8642, 0.5213, 0.856, 0.5001, 0.8651, 0.4993, 0.8707, 0.52, 0.8917, 0.5193, 0.9005, 0.5006, 0.9116, 0.4982, 0.9045, 0.5186, 0.9228, 0.4993, 0.9234, 0.4858, 0.9326, 0.4885, 0.9332, 0.4985, 0.9713, 0.5014, 0.9717, 0.4871, 0.9787, 0.4869, 0.9796, 0.4995, 0.856, 0.5001, 0.8573, 0.4855, 0.866, 0.4867, 0.8651, 0.4993, 0.9005, 0.5006, 0.9006, 0.4901, 0.9122, 0.4882, 0.9116, 0.4982, 0.955, 0.5358, 0.9421, 0.5313, 0.9464, 0.5274, 0.9602, 0.5307, 0.9531, 0.5195, 0.9602, 0.5307, 0.9464, 0.5274, 0.9403, 0.5188, 0.9805, 0.5215, 0.9803, 0.5232, 0.9754, 0.5239, 0.9741, 0.5202, 0.9132, 0.5207, 0.9028, 0.5311, 0.8984, 0.5272, 0.9045, 0.5186, 0.9371, 0.4413, 0.945, 0.4423, 0.9435, 0.4805, 0.9351, 0.4808, 0.9747, 0.4746, 0.975, 0.4424, 0.9795, 0.4414, 0.9796, 0.4747, 0.8609, 0.4741, 0.8611, 0.4409, 0.8652, 0.4413, 0.8651, 0.4745, 0.945, 0.4423, 0.9465, 0.4298, 0.9762, 0.434, 0.975, 0.4424, 0.8652, 0.4413, 0.8659, 0.4364, 0.8685, 0.4339, 0.8697, 0.4423, 0.9516, 0.4244, 0.9787, 0.4315, 0.9762, 0.434, 0.9465, 0.4298, 0.8917, 0.5193, 0.8846, 0.5306, 0.872, 0.526, 0.8764, 0.5199, 0.9441, 0.4904, 0.9435, 0.4805, 0.9747, 0.4746, 0.9717, 0.4871, 0.866, 0.4867, 0.8651, 0.4745, 0.87, 0.4744, 0.873, 0.4869, 0.9531, 0.5195, 0.9443, 0.5008, 0.9713, 0.5014, 0.9684, 0.5201, 0.8707, 0.52, 0.8651, 0.4993, 0.8735, 0.5012, 0.8764, 0.5199, 0.9443, 0.5008, 0.9441, 0.4904, 0.9717, 0.4871, 0.9713, 0.5014, 0.8651, 0.4993, 0.866, 0.4867, 0.873, 0.4869, 0.8735, 0.5012, 0.9803, 0.5232, 0.9793, 0.5257, 0.9729, 0.5262, 0.9754, 0.5239, 0.9741, 0.5202, 0.9754, 0.5239, 0.9729, 0.5262, 0.9684, 0.5201, 0.8651, 0.4745, 0.8652, 0.4413, 0.8697, 0.4423, 0.87, 0.4744, 0.8697, 0.4423, 0.8685, 0.4339, 0.898, 0.4296, 0.8996, 0.4421, 0.873, 0.4869, 0.87, 0.4744, 0.9011, 0.4802, 0.9006, 0.4901, 0.8764, 0.5199, 0.8735, 0.5012, 0.9005, 0.5006, 0.8917, 0.5193, 0.8735, 0.5012, 0.873, 0.4869, 0.9006, 0.4901, 0.9005, 0.5006, 0.9684, 0.5201, 0.9729, 0.5262, 0.9602, 0.5307, 0.9531, 0.5195, 0.8712, 0.444, 0.8722, 0.4724, 0.87, 0.4744, 0.8697, 0.4423, 0.9371, 0.4413, 0.9391, 0.4283, 0.9465, 0.4298, 0.945, 0.4423, 0.9045, 0.5186, 0.8984, 0.5272, 0.8846, 0.5306, 0.8917, 0.5193, 0.9326, 0.4885, 0.9351, 0.4808, 0.9435, 0.4805, 0.9441, 0.4904, 0.9403, 0.5188, 0.9332, 0.4985, 0.9443, 0.5008, 0.9531, 0.5195, 0.9332, 0.4985, 0.9326, 0.4885, 0.9441, 0.4904, 0.9443, 0.5008, 0.8712, 0.444, 0.8697, 0.4423, 0.8996, 0.4421, 0.8941, 0.4452, 0.8722, 0.4724, 0.8959, 0.4765, 0.9011, 0.4802, 0.87, 0.4744, 0.9795, 0.4414, 0.9787, 0.4365, 0.9823, 0.4353, 0.9835, 0.441, 0.8685, 0.4339, 0.8659, 0.4364, 0.8624, 0.4351, 0.8659, 0.4314, 0.9122, 0.4882, 0.9096, 0.4806, 0.9179, 0.4797, 0.9213, 0.4855, 0.9787, 0.4869, 0.9796, 0.4747, 0.9838, 0.4743, 0.9875, 0.4857, 0.9045, 0.5186, 0.9116, 0.4982, 0.922, 0.499, 0.9132, 0.5207, 0.9741, 0.5202, 0.9796, 0.4995, 0.9887, 0.5002, 0.9805, 0.5215, 0.9116, 0.4982, 0.9122, 0.4882, 0.9213, 0.4855, 0.922, 0.499, 0.9796, 0.4995, 0.9787, 0.4869, 0.9875, 0.4857, 0.9887, 0.5002, 0.8846, 0.5306, 0.8984, 0.5272, 0.9028, 0.5311, 0.8899, 0.5357, 0.8707, 0.52, 0.8693, 0.5237, 0.8644, 0.523, 0.8642, 0.5213, 0.9403, 0.5188, 0.9464, 0.5274, 0.9421, 0.5313, 0.9316, 0.5209, 0.9075, 0.4411, 0.9054, 0.4281, 0.9134, 0.4256, 0.9157, 0.4401, 0.9796, 0.4747, 0.9795, 0.4414, 0.9835, 0.441, 0.9838, 0.4743, 0.898, 0.4296, 0.8685, 0.4339, 0.8659, 0.4314, 0.893, 0.4242, 0.8693, 0.5237, 0.872, 0.526, 0.8655, 0.5256, 0.8644, 0.523, 0.8996, 0.4421, 0.9075, 0.4411, 0.9096, 0.4806, 0.9011, 0.4802, 0.8941, 0.4452, 0.8996, 0.4421, 0.9011, 0.4802, 0.8959, 0.4765, 0.975, 0.4424, 0.9747, 0.4746, 0.9725, 0.4726, 0.9735, 0.4442, 0.975, 0.4424, 0.9735, 0.4442, 0.9505, 0.4454, 0.945, 0.4423, 0.9747, 0.4746, 0.9435, 0.4805, 0.9488, 0.4768, 0.9725, 0.4726, 0.8846, 0.5306, 0.8899, 0.5357, 0.8817, 0.5429, 0.8769, 0.5374, 0.8655, 0.5256, 0.872, 0.526, 0.8715, 0.5339, 0.8653, 0.5326, 0.9729, 0.5262, 0.9793, 0.5257, 0.9796, 0.5328, 0.9734, 0.534, 0.872, 0.526, 0.8846, 0.5306, 0.8769, 0.5374, 0.8715, 0.5339, 0.955, 0.5358, 0.9602, 0.5307, 0.968, 0.5374, 0.9632, 0.5428, 0.9602, 0.5307, 0.9729, 0.5262, 0.9734, 0.534, 0.968, 0.5374, 0.9289, 0.4403, 0.9311, 0.4258, 0.9391, 0.4283, 0.9371, 0.4413, 0.8996, 0.4421, 0.898, 0.4296, 0.9054, 0.4281, 0.9075, 0.4411, 0.945, 0.4423, 0.9505, 0.4454, 0.9488, 0.4768, 0.9435, 0.4805, 0.9075, 0.4411, 0.9157, 0.4401, 0.9179, 0.4797, 0.9096, 0.4806, 0.9289, 0.4403, 0.9371, 0.4413, 0.9351, 0.4808, 0.9267, 0.48, 0.9734, 0.534, 0.9739, 0.5355, 0.969, 0.5387, 0.968, 0.5374, 0.8769, 0.5374, 0.8759, 0.5386, 0.871, 0.5354, 0.8715, 0.5339, 0.968, 0.5374, 0.969, 0.5387, 0.9651, 0.5432, 0.9632, 0.5428, 0.8817, 0.5429, 0.8797, 0.5432, 0.8759, 0.5386, 0.8769, 0.5374, 0.8715, 0.5339, 0.871, 0.5354, 0.8659, 0.5343, 0.8653, 0.5326, 0.9796, 0.5328, 0.979, 0.5344, 0.9739, 0.5355, 0.9734, 0.534, 0.2846, 0.9099, 0.2854, 0.9387, 0.2793, 0.9387, 0.2783, 0.9104, 0.3096, 0.9097, 0.309, 0.9386, 0.303, 0.9389, 0.3034, 0.9091, 0.3159, 0.9101, 0.3152, 0.9386, 0.309, 0.9386, 0.3096, 0.9097, 0.3034, 0.9091, 0.303, 0.9389, 0.2972, 0.9391, 0.2971, 0.9089, 0.2971, 0.9089, 0.2972, 0.9391, 0.2914, 0.939, 0.2908, 0.9092, 0.2908, 0.9092, 0.2914, 0.939, 0.2854, 0.9387, 0.2846, 0.9099, 0.303, 0.9389, 0.3024, 0.9906, 0.2972, 0.9905, 0.2972, 0.9391, 0.2972, 0.9391, 0.2972, 0.9905, 0.2921, 0.9906, 0.2914, 0.939, 0.2914, 0.939, 0.2921, 0.9906, 0.2869, 0.991, 0.2854, 0.9387, 0.2854, 0.9387, 0.2869, 0.991, 0.2818, 0.9913, 0.2793, 0.9387, 0.309, 0.9386, 0.3075, 0.991, 0.3024, 0.9906, 0.303, 0.9389, 0.3152, 0.9386, 0.3126, 0.9913, 0.3075, 0.991, 0.309, 0.9386, 0.9054, 0.4281, 0.9049, 0.4258, 0.9109, 0.4236, 0.9134, 0.4256, 0.9391, 0.4283, 0.9397, 0.426, 0.9457, 0.4272, 0.9465, 0.4298, 0.893, 0.4242, 0.8954, 0.4236, 0.8989, 0.427, 0.898, 0.4296, 0.9465, 0.4298, 0.9457, 0.4272, 0.9492, 0.4238, 0.9516, 0.4244, 0.9311, 0.4258, 0.9335, 0.4238, 0.9397, 0.426, 0.9391, 0.4283, 0.898, 0.4296, 0.8989, 0.427, 0.9049, 0.4258, 0.9054, 0.4281, 0.2123, 0.954, 0.2038, 0.954, 0.208, 0.9467, 0.208, 0.9467, 0.2038, 0.954, 0.1996, 0.9467, 0.1996, 0.9467, 0.2038, 0.954, 0.1954, 0.954, 0.1954, 0.954, 0.2038, 0.954, 0.1996, 0.9613, 0.208, 0.9613, 0.2038, 0.954, 0.2123, 0.954, 0.1996, 0.9613, 0.2038, 0.954, 0.208, 0.9613, 0.1448, 0.998, 0.1448, 0.99, 0.1563, 0.99, 0.1563, 0.998, 0.1678, 0.998, 0.1678, 0.99, 0.1793, 0.99, 0.1793, 0.998, 0.1218, 0.998, 0.1218, 0.99, 0.1333, 0.99, 0.1333, 0.998, 0.1333, 0.998, 0.1333, 0.99, 0.1448, 0.99, 0.1448, 0.998, 0.1793, 0.998, 0.1793, 0.99, 0.1908, 0.99, 0.1908, 0.998, 0.1563, 0.998, 0.1563, 0.99, 0.1678, 0.99, 0.1678, 0.998, 0.01104, 0.06912, 0.01326, 0.01776, 0.0192, 0.01776, 0.01952, 0.06925, 0.01952, 0.06925, 0.0192, 0.01776, 0.0231, 0.01771, 0.0251, 0.07045, 0.01944, 0.1214, 0.01782, 0.1715, 0.01218, 0.1715, 0.01055, 0.1214, 0.005421, 0.07014, 0.009364, 0.01756, 0.01326, 0.01776, 0.01104, 0.06912, 0.01326, 0.01776, 0.01326, 0.01389, 0.0192, 0.01389, 0.0192, 0.01776, 0.0251, 0.07045, 0.02443, 0.07502, 0.01916, 0.07655, 0.01952, 0.06925, 0.01055, 0.1179, 0.01055, 0.09964, 0.01944, 0.09964, 0.01944, 0.1179, 0.01055, 0.1214, 0.01055, 0.1179, 0.01944, 0.1179, 0.01944, 0.1214, 0.01952, 0.06925, 0.01916, 0.07655, 0.01119, 0.07645, 0.01104, 0.06912, 0.01104, 0.06912, 0.01119, 0.07645, 0.005942, 0.07478, 0.005421, 0.07014, 0.01055, 0.09964, 0.01055, 0.09386, 0.01944, 0.09386, 0.01944, 0.09964, 0.02443, 0.07502, 0.02533, 0.09358, 0.01944, 0.09386, 0.01916, 0.07655, 0.01916, 0.07655, 0.01944, 0.09386, 0.01055, 0.09386, 0.01119, 0.07645, 0.01119, 0.07645, 0.01055, 0.09386, 0.004629, 0.09344, 0.005942, 0.07478, 0.05192, 0.9775, 0.06228, 0.9775, 0.06228, 0.9874, 0.05192, 0.9874, 0.06228, 0.9775, 0.07265, 0.9775, 0.07265, 0.9874, 0.06228, 0.9874, 0.04166, 0.9775, 0.05192, 0.9775, 0.05192, 0.9874, 0.04166, 0.9874, 0.08291, 0.9775, 0.09328, 0.9775, 0.09328, 0.9874, 0.08291, 0.9874, 0.07265, 0.9775, 0.08291, 0.9775, 0.08291, 0.9874, 0.07265, 0.9874, 0.03129, 0.9775, 0.04166, 0.9775, 0.04166, 0.9874, 0.03129, 0.9874, 0.4847, 0.9774, 0.4777, 0.9786, 0.4734, 0.9611, 0.4847, 0.962, 0.4785, 0.9043, 0.4851, 0.9039, 0.4852, 0.9176, 0.4689, 0.9181, 0.4851, 0.9039, 0.4916, 0.9043, 0.5013, 0.9181, 0.4852, 0.9176, 0.4777, 0.9786, 0.4737, 0.9831, 0.4608, 0.973, 0.4734, 0.9611, 0.4917, 0.9786, 0.4847, 0.9774, 0.4847, 0.962, 0.4962, 0.9612, 0.4957, 0.9831, 0.4917, 0.9786, 0.4962, 0.9612, 0.5089, 0.9731, 0.4962, 0.9612, 0.4847, 0.962, 0.4847, 0.951, 0.4996, 0.9517, 0.5089, 0.9731, 0.4962, 0.9612, 0.4996, 0.9517, 0.517, 0.9633, 0.4847, 0.962, 0.4734, 0.9611, 0.47, 0.9517, 0.4847, 0.951, 0.4689, 0.9181, 0.4852, 0.9176, 0.4852, 0.9305, 0.4691, 0.9307, 0.4852, 0.9176, 0.5013, 0.9181, 0.5011, 0.9308, 0.4852, 0.9305, 0.4734, 0.9611, 0.4608, 0.973, 0.4527, 0.9633, 0.47, 0.9517, 0.47, 0.9517, 0.4691, 0.9307, 0.4852, 0.9305, 0.4847, 0.951, 0.4996, 0.9517, 0.4847, 0.951, 0.4852, 0.9305, 0.5011, 0.9308, 0.407, 0.9335, 0.416, 0.9136, 0.4287, 0.9135, 0.438, 0.9333, 0.442, 0.9628, 0.4311, 0.9818, 0.4288, 0.9812, 0.4376, 0.9616, 0.4376, 0.9616, 0.4288, 0.9812, 0.4162, 0.9812, 0.4075, 0.9616, 0.4075, 0.9616, 0.4162, 0.9812, 0.4139, 0.9818, 0.4032, 0.9628, 0.4162, 0.9812, 0.4166, 0.9911, 0.4147, 0.992, 0.4139, 0.9818, 0.4075, 0.9616, 0.4071, 0.9501, 0.438, 0.95, 0.4376, 0.9616, 0.4159, 0.9031, 0.4188, 0.8994, 0.4256, 0.8993, 0.4286, 0.903, 0.4311, 0.9818, 0.4302, 0.992, 0.4283, 0.9911, 0.4288, 0.9812, 0.4288, 0.9812, 0.4283, 0.9911, 0.4166, 0.9911, 0.4162, 0.9812, 0.416, 0.9136, 0.4159, 0.9031, 0.4286, 0.903, 0.4287, 0.9135, 0.4186, 0.9958, 0.4191, 0.9947, 0.4257, 0.9946, 0.4262, 0.9957, 0.4166, 0.9911, 0.4191, 0.9947, 0.4186, 0.9958, 0.4147, 0.992, 0.4283, 0.9911, 0.4257, 0.9946, 0.4191, 0.9947, 0.4166, 0.9911, 0.4302, 0.992, 0.4262, 0.9957, 0.4257, 0.9946, 0.4283, 0.9911, 0.4071, 0.9501, 0.4071, 0.9453, 0.4381, 0.9451, 0.438, 0.95, 0.438, 0.9333, 0.4381, 0.9451, 0.4071, 0.9453, 0.407, 0.9335, 0.4032, 0.9628, 0.4022, 0.9505, 0.4071, 0.9501, 0.4075, 0.9616, 0.4376, 0.9616, 0.438, 0.95, 0.443, 0.9504, 0.442, 0.9628, 0.156, 0.9568, 0.1429, 0.9507, 0.1484, 0.9457, 0.1561, 0.9493, 0.1429, 0.9507, 0.1379, 0.9376, 0.1454, 0.9376, 0.1484, 0.9457, 0.1379, 0.9376, 0.1432, 0.9245, 0.1486, 0.9297, 0.1454, 0.9376, 0.1432, 0.9245, 0.1564, 0.9187, 0.1563, 0.9263, 0.1486, 0.9297, 0.1564, 0.9187, 0.1694, 0.9248, 0.164, 0.9298, 0.1563, 0.9263, 0.1694, 0.9248, 0.1745, 0.9379, 0.167, 0.9379, 0.164, 0.9298, 0.1745, 0.9379, 0.1692, 0.951, 0.1638, 0.9459, 0.167, 0.9379, 0.1561, 0.9493, 0.1484, 0.9457, 0.1562, 0.9378, 0.1484, 0.9457, 0.1454, 0.9376, 0.1562, 0.9378, 0.1454, 0.9376, 0.1486, 0.9297, 0.1562, 0.9378, 0.1486, 0.9297, 0.1563, 0.9263, 0.1562, 0.9378, 0.1563, 0.9263, 0.164, 0.9298, 0.1562, 0.9378, 0.164, 0.9298, 0.167, 0.9379, 0.1562, 0.9378, 0.167, 0.9379, 0.1638, 0.9459, 0.1562, 0.9378, 0.1692, 0.951, 0.156, 0.9568, 0.1561, 0.9493, 0.1638, 0.9459, 0.1638, 0.9459, 0.1561, 0.9493, 0.1562, 0.9378, 0.06226, 0.9693, 0.03719, 0.9692, 0.0372, 0.9631, 0.06227, 0.9631, 0.0311, 0.938, 0.03723, 0.938, 0.0372, 0.9631, 0.03106, 0.9631, 0.08734, 0.9693, 0.06226, 0.9693, 0.06227, 0.9631, 0.08735, 0.9632, 0.06236, 0.913, 0.03728, 0.9129, 0.03729, 0.9068, 0.06237, 0.9069, 0.08743, 0.913, 0.06236, 0.913, 0.06237, 0.9069, 0.08744, 0.9069, 0.03114, 0.9129, 0.03728, 0.9129, 0.03723, 0.938, 0.0311, 0.938, 0.08743, 0.913, 0.09357, 0.913, 0.09353, 0.9381, 0.08739, 0.9381, 0.08739, 0.9381, 0.09353, 0.9381, 0.09348, 0.9632, 0.08735, 0.9632, 0.07593, 0.9524, 0.08183, 0.9382, 0.08739, 0.9381, 0.08735, 0.9632, 0.07593, 0.9524, 0.08735, 0.9632, 0.06227, 0.9631, 0.06173, 0.9582, 0.07598, 0.924, 0.08743, 0.913, 0.08739, 0.9381, 0.08183, 0.9382, 0.07598, 0.924, 0.06179, 0.9181, 0.06236, 0.913, 0.08743, 0.913, 0.04755, 0.9523, 0.06173, 0.9582, 0.06227, 0.9631, 0.0372, 0.9631, 0.04759, 0.9239, 0.03728, 0.9129, 0.06236, 0.913, 0.06179, 0.9181, 0.04759, 0.9239, 0.04169, 0.9381, 0.03723, 0.938, 0.03728, 0.9129, 0.04755, 0.9523, 0.0372, 0.9631, 0.03723, 0.938, 0.04169, 0.9381, 0.9481, 0.3753, 0.9481, 0.2307, 0.9534, 0.231, 0.9533, 0.3753, 0.9533, 0.3753, 0.9534, 0.231, 0.9586, 0.231, 0.9586, 0.3753, 0.9428, 0.3753, 0.9428, 0.2305, 0.9481, 0.2307, 0.9481, 0.3753, 0.9639, 0.3753, 0.9639, 0.2307, 0.9691, 0.2304, 0.9692, 0.3753, 0.9586, 0.3753, 0.9586, 0.231, 0.9639, 0.2307, 0.9639, 0.3753, 0.9375, 0.3753, 0.9375, 0.2304, 0.9428, 0.2305, 0.9428, 0.3753, 0.9534, 0.1514, 0.9531, 0.09044, 0.957, 0.0903, 0.958, 0.1517, 0.944, 0.1505, 0.9456, 0.09012, 0.9493, 0.09036, 0.9487, 0.1509, 0.9627, 0.1513, 0.9611, 0.09001, 0.965, 0.08972, 0.9673, 0.1507, 0.958, 0.1517, 0.957, 0.0903, 0.9611, 0.09001, 0.9627, 0.1513, 0.9393, 0.1507, 0.9418, 0.08983, 0.9456, 0.09012, 0.944, 0.1505, 0.9487, 0.1509, 0.9493, 0.09036, 0.9531, 0.09044, 0.9534, 0.1514, 0.9611, 0.09001, 0.96, 0.07278, 0.9632, 0.07254, 0.965, 0.08972, 0.957, 0.0903, 0.9563, 0.07285, 0.96, 0.07278, 0.9611, 0.09001, 0.9418, 0.08983, 0.9441, 0.07246, 0.947, 0.07233, 0.9456, 0.09012, 0.9493, 0.09036, 0.95, 0.07249, 0.9529, 0.07297, 0.9531, 0.09044, 0.9531, 0.09044, 0.9529, 0.07297, 0.9563, 0.07285, 0.957, 0.0903, 0.9456, 0.09012, 0.947, 0.07233, 0.95, 0.07249, 0.9493, 0.09036, 0.95, 0.07249, 0.9509, 0.05445, 0.9536, 0.05599, 0.9529, 0.07297, 0.9529, 0.07297, 0.9536, 0.05599, 0.9562, 0.05762, 0.9563, 0.07285, 0.947, 0.07233, 0.9479, 0.05429, 0.9509, 0.05445, 0.95, 0.07249, 0.96, 0.07278, 0.9592, 0.05756, 0.9618, 0.05588, 0.9632, 0.07254, 0.9563, 0.07285, 0.9562, 0.05762, 0.9592, 0.05756, 0.96, 0.07278, 0.9441, 0.07246, 0.9451, 0.05554, 0.9479, 0.05429, 0.947, 0.07233, 0.8353, 0.02275, 0.8355, 0.03761, 0.833, 0.03755, 0.8326, 0.02239, 0.8246, 0.02318, 0.8249, 0.03933, 0.8222, 0.03862, 0.8219, 0.02345, 0.8272, 0.02263, 0.8279, 0.0391, 0.8249, 0.03933, 0.8246, 0.02318, 0.838, 0.02295, 0.8381, 0.03822, 0.8355, 0.03761, 0.8353, 0.02275, 0.8326, 0.02239, 0.833, 0.03755, 0.8305, 0.03821, 0.8299, 0.02227, 0.8299, 0.02227, 0.8305, 0.03821, 0.8279, 0.0391, 0.8272, 0.02263, 0.8381, 0.03822, 0.8393, 0.05243, 0.8363, 0.05202, 0.8355, 0.03761, 0.833, 0.03755, 0.8334, 0.05173, 0.8304, 0.05186, 0.8305, 0.03821, 0.8305, 0.03821, 0.8304, 0.05186, 0.827, 0.052, 0.8279, 0.0391, 0.8355, 0.03761, 0.8363, 0.05202, 0.8334, 0.05173, 0.833, 0.03755, 0.8249, 0.03933, 0.8234, 0.05245, 0.8201, 0.05246, 0.8222, 0.03862, 0.8279, 0.0391, 0.827, 0.052, 0.8234, 0.05245, 0.8249, 0.03933, 0.8304, 0.05186, 0.8299, 0.07046, 0.8258, 0.07037, 0.827, 0.052, 0.8363, 0.05202, 0.8378, 0.07102, 0.8339, 0.0708, 0.8334, 0.05173, 0.8234, 0.05245, 0.8216, 0.07057, 0.8175, 0.07065, 0.8201, 0.05246, 0.827, 0.052, 0.8258, 0.07037, 0.8216, 0.07057, 0.8234, 0.05245, 0.8393, 0.05243, 0.8417, 0.07082, 0.8378, 0.07102, 0.8363, 0.05202, 0.8334, 0.05173, 0.8339, 0.0708, 0.8299, 0.07046, 0.8304, 0.05186, 0.8196, 0.1601, 0.8177, 0.2705, 0.8121, 0.2704, 0.8147, 0.1598, 0.8244, 0.1599, 0.8232, 0.2705, 0.8177, 0.2705, 0.8196, 0.1601, 0.8438, 0.1599, 0.8454, 0.2706, 0.8399, 0.2706, 0.8389, 0.1596, 0.8341, 0.1594, 0.8343, 0.2706, 0.8287, 0.2705, 0.8292, 0.1596, 0.8292, 0.1596, 0.8287, 0.2705, 0.8232, 0.2705, 0.8244, 0.1599, 0.8389, 0.1596, 0.8399, 0.2706, 0.8343, 0.2706, 0.8341, 0.1594, 0.8216, 0.07057, 0.8196, 0.1601, 0.8147, 0.1598, 0.8175, 0.07065, 0.8258, 0.07037, 0.8244, 0.1599, 0.8196, 0.1601, 0.8216, 0.07057, 0.8417, 0.07082, 0.8438, 0.1599, 0.8389, 0.1596, 0.8378, 0.07102, 0.8339, 0.0708, 0.8341, 0.1594, 0.8292, 0.1596, 0.8299, 0.07046, 0.8299, 0.07046, 0.8292, 0.1596, 0.8244, 0.1599, 0.8258, 0.07037, 0.8378, 0.07102, 0.8389, 0.1596, 0.8341, 0.1594, 0.8339, 0.0708, 0.9534, 0.231, 0.9534, 0.1514, 0.958, 0.1517, 0.9586, 0.231, 0.9428, 0.2305, 0.944, 0.1505, 0.9487, 0.1509, 0.9481, 0.2307, 0.9639, 0.2307, 0.9627, 0.1513, 0.9673, 0.1507, 0.9691, 0.2304, 0.9586, 0.231, 0.958, 0.1517, 0.9627, 0.1513, 0.9639, 0.2307, 0.9375, 0.2304, 0.9393, 0.1507, 0.944, 0.1505, 0.9428, 0.2305, 0.9481, 0.2307, 0.9487, 0.1509, 0.9534, 0.1514, 0.9534, 0.231, 0.8343, 0.2706, 0.8335, 0.3755, 0.8283, 0.3755, 0.8287, 0.2705, 0.8287, 0.2705, 0.8283, 0.3755, 0.823, 0.3755, 0.8232, 0.2705, 0.8399, 0.2706, 0.8388, 0.3755, 0.8335, 0.3755, 0.8343, 0.2706, 0.8177, 0.2705, 0.8178, 0.3755, 0.8125, 0.3755, 0.8121, 0.2704, 0.8232, 0.2705, 0.823, 0.3755, 0.8178, 0.3755, 0.8177, 0.2705, 0.8454, 0.2706, 0.844, 0.3755, 0.8388, 0.3755, 0.8399, 0.2706, 0.7998, 0.4496, 0.7953, 0.4486, 0.7961, 0.4437, 0.7986, 0.4413, 0.7802, 0.4483, 0.7761, 0.4487, 0.7754, 0.4438, 0.7789, 0.4426, 0.7961, 0.4387, 0.7986, 0.4413, 0.7961, 0.4437, 0.7925, 0.4425, 0.7649, 0.5273, 0.7706, 0.5275, 0.772, 0.5311, 0.7693, 0.5335, 0.8514, 0.493, 0.8422, 0.4957, 0.8397, 0.488, 0.8481, 0.4872, 0.8031, 0.4943, 0.7961, 0.4941, 0.7952, 0.4819, 0.8001, 0.4818, 0.784, 0.4929, 0.7753, 0.4942, 0.7762, 0.482, 0.7804, 0.4815, 0.7407, 0.4976, 0.7291, 0.4957, 0.7317, 0.488, 0.7402, 0.4876, 0.8432, 0.5281, 0.8345, 0.526, 0.8416, 0.5057, 0.852, 0.5065, 0.8064, 0.5273, 0.8007, 0.5274, 0.7952, 0.5067, 0.8035, 0.5086, 0.7771, 0.5287, 0.7706, 0.5275, 0.7762, 0.5067, 0.7853, 0.5075, 0.7496, 0.5268, 0.7368, 0.526, 0.7298, 0.5057, 0.7408, 0.508, 0.852, 0.5065, 0.8416, 0.5057, 0.8422, 0.4957, 0.8514, 0.493, 0.8035, 0.5086, 0.7952, 0.5067, 0.7961, 0.4941, 0.8031, 0.4943, 0.7853, 0.5075, 0.7762, 0.5067, 0.7753, 0.4942, 0.784, 0.4929, 0.7408, 0.508, 0.7298, 0.5057, 0.7291, 0.4957, 0.7407, 0.4976, 0.8198, 0.543, 0.8146, 0.5379, 0.8284, 0.5346, 0.8327, 0.5385, 0.8217, 0.5267, 0.8345, 0.526, 0.8284, 0.5346, 0.8146, 0.5379, 0.7943, 0.5287, 0.8007, 0.5274, 0.7994, 0.5311, 0.7945, 0.5304, 0.7281, 0.5281, 0.7368, 0.526, 0.7429, 0.5346, 0.7385, 0.5386, 0.8377, 0.4486, 0.8397, 0.488, 0.8313, 0.4877, 0.8298, 0.4495, 0.8001, 0.4818, 0.7952, 0.4819, 0.7953, 0.4486, 0.7998, 0.4496, 0.7804, 0.4815, 0.7762, 0.482, 0.7761, 0.4487, 0.7802, 0.4483, 0.8298, 0.4495, 0.7998, 0.4496, 0.7986, 0.4413, 0.8282, 0.437, 0.7761, 0.4487, 0.7716, 0.4497, 0.7728, 0.4413, 0.7754, 0.4438, 0.8232, 0.4316, 0.8282, 0.437, 0.7986, 0.4413, 0.7961, 0.4387, 0.7496, 0.5268, 0.7649, 0.5273, 0.7693, 0.5335, 0.7567, 0.538, 0.8307, 0.4976, 0.8031, 0.4943, 0.8001, 0.4818, 0.8313, 0.4877, 0.7753, 0.4942, 0.7683, 0.4944, 0.7713, 0.4818, 0.7762, 0.482, 0.8217, 0.5267, 0.8064, 0.5273, 0.8035, 0.5086, 0.8305, 0.508, 0.7706, 0.5275, 0.7649, 0.5273, 0.7678, 0.5087, 0.7762, 0.5067, 0.8305, 0.508, 0.8035, 0.5086, 0.8031, 0.4943, 0.8307, 0.4976, 0.7762, 0.5067, 0.7678, 0.5087, 0.7683, 0.4944, 0.7753, 0.4942, 0.7945, 0.5304, 0.7994, 0.5311, 0.802, 0.5334, 0.7955, 0.5329, 0.8007, 0.5274, 0.8064, 0.5273, 0.802, 0.5334, 0.7994, 0.5311, 0.7762, 0.482, 0.7713, 0.4818, 0.7716, 0.4497, 0.7761, 0.4487, 0.7716, 0.4497, 0.7417, 0.4495, 0.7433, 0.437, 0.7728, 0.4413, 0.7683, 0.4944, 0.7407, 0.4976, 0.7402, 0.4876, 0.7713, 0.4818, 0.7649, 0.5273, 0.7496, 0.5268, 0.7408, 0.508, 0.7678, 0.5087, 0.7678, 0.5087, 0.7408, 0.508, 0.7407, 0.4976, 0.7683, 0.4944, 0.8064, 0.5273, 0.8217, 0.5267, 0.8146, 0.5379, 0.802, 0.5334, 0.7701, 0.4515, 0.7716, 0.4497, 0.7713, 0.4818, 0.7691, 0.4798, 0.8377, 0.4486, 0.8298, 0.4495, 0.8282, 0.437, 0.8356, 0.4355, 0.7368, 0.526, 0.7496, 0.5268, 0.7567, 0.538, 0.7429, 0.5346, 0.8422, 0.4957, 0.8307, 0.4976, 0.8313, 0.4877, 0.8397, 0.488, 0.8345, 0.526, 0.8217, 0.5267, 0.8305, 0.508, 0.8416, 0.5057, 0.8416, 0.5057, 0.8305, 0.508, 0.8307, 0.4976, 0.8422, 0.4957, 0.7701, 0.4515, 0.7472, 0.4526, 0.7417, 0.4495, 0.7716, 0.4497, 0.7691, 0.4798, 0.7713, 0.4818, 0.7402, 0.4876, 0.7454, 0.484, 0.7953, 0.4486, 0.7912, 0.4482, 0.7925, 0.4425, 0.7961, 0.4437, 0.7728, 0.4413, 0.7754, 0.4388, 0.7789, 0.4426, 0.7754, 0.4438, 0.7291, 0.4957, 0.72, 0.4929, 0.7234, 0.4871, 0.7317, 0.488, 0.7961, 0.4941, 0.7873, 0.4929, 0.791, 0.4815, 0.7952, 0.4819, 0.7368, 0.526, 0.7281, 0.5281, 0.7193, 0.5065, 0.7298, 0.5057, 0.8007, 0.5274, 0.7943, 0.5287, 0.7861, 0.5074, 0.7952, 0.5067, 0.7298, 0.5057, 0.7193, 0.5065, 0.72, 0.4929, 0.7291, 0.4957, 0.7952, 0.5067, 0.7861, 0.5074, 0.7873, 0.4929, 0.7961, 0.4941, 0.7567, 0.538, 0.7514, 0.5431, 0.7385, 0.5386, 0.7429, 0.5346, 0.7706, 0.5275, 0.7771, 0.5287, 0.7768, 0.5304, 0.772, 0.5311, 0.8345, 0.526, 0.8432, 0.5281, 0.8327, 0.5385, 0.8284, 0.5346, 0.7338, 0.4485, 0.7256, 0.4475, 0.7279, 0.433, 0.7359, 0.4356, 0.7952, 0.4819, 0.791, 0.4815, 0.7912, 0.4482, 0.7953, 0.4486, 0.7433, 0.437, 0.7483, 0.4316, 0.7754, 0.4388, 0.7728, 0.4413, 0.772, 0.5311, 0.7768, 0.5304, 0.7758, 0.533, 0.7693, 0.5335, 0.7417, 0.4495, 0.7402, 0.4876, 0.7317, 0.488, 0.7338, 0.4485, 0.7472, 0.4526, 0.7454, 0.484, 0.7402, 0.4876, 0.7417, 0.4495, 0.7998, 0.4496, 0.8013, 0.4514, 0.8023, 0.4798, 0.8001, 0.4818, 0.7998, 0.4496, 0.8298, 0.4495, 0.8243, 0.4526, 0.8013, 0.4514, 0.8001, 0.4818, 0.8023, 0.4798, 0.826, 0.484, 0.8313, 0.4877, 0.7567, 0.538, 0.7644, 0.5448, 0.7596, 0.5503, 0.7514, 0.5431, 0.7758, 0.533, 0.776, 0.54, 0.7698, 0.5414, 0.7693, 0.5335, 0.802, 0.5334, 0.8015, 0.5412, 0.7952, 0.54, 0.7955, 0.5329, 0.7693, 0.5335, 0.7698, 0.5414, 0.7644, 0.5448, 0.7567, 0.538, 0.8198, 0.543, 0.8117, 0.5501, 0.8068, 0.5446, 0.8146, 0.5379, 0.8146, 0.5379, 0.8068, 0.5446, 0.8015, 0.5412, 0.802, 0.5334, 0.8459, 0.4475, 0.8377, 0.4486, 0.8356, 0.4355, 0.8437, 0.4331, 0.7417, 0.4495, 0.7338, 0.4485, 0.7359, 0.4356, 0.7433, 0.437, 0.8298, 0.4495, 0.8313, 0.4877, 0.826, 0.484, 0.8243, 0.4526, 0.7338, 0.4485, 0.7317, 0.488, 0.7234, 0.4871, 0.7256, 0.4475, 0.8459, 0.4475, 0.8481, 0.4872, 0.8397, 0.488, 0.8377, 0.4486, 0.8015, 0.5412, 0.8068, 0.5446, 0.8058, 0.5459, 0.8009, 0.5427, 0.7644, 0.5448, 0.7698, 0.5414, 0.7704, 0.5429, 0.7655, 0.546, 0.8068, 0.5446, 0.8117, 0.5501, 0.8097, 0.5504, 0.8058, 0.5459, 0.7596, 0.5503, 0.7644, 0.5448, 0.7655, 0.546, 0.7616, 0.5506, 0.7698, 0.5414, 0.776, 0.54, 0.7754, 0.5417, 0.7704, 0.5429, 0.7952, 0.54, 0.8015, 0.5412, 0.8009, 0.5427, 0.7958, 0.5416, 0.247, 0.9105, 0.2533, 0.9108, 0.2525, 0.9391, 0.2464, 0.9391, 0.2222, 0.9107, 0.2284, 0.91, 0.2289, 0.9394, 0.223, 0.9392, 0.216, 0.9111, 0.2222, 0.9107, 0.223, 0.9392, 0.2169, 0.9392, 0.2284, 0.91, 0.2346, 0.9096, 0.2347, 0.9396, 0.2289, 0.9394, 0.2346, 0.9096, 0.2408, 0.9099, 0.2405, 0.9394, 0.2347, 0.9396, 0.2408, 0.9099, 0.247, 0.9105, 0.2464, 0.9391, 0.2405, 0.9394, 0.2289, 0.9394, 0.2347, 0.9396, 0.2347, 0.9905, 0.2296, 0.9907, 0.2347, 0.9396, 0.2405, 0.9394, 0.2398, 0.9907, 0.2347, 0.9905, 0.2405, 0.9394, 0.2464, 0.9391, 0.2449, 0.991, 0.2398, 0.9907, 0.2464, 0.9391, 0.2525, 0.9391, 0.25, 0.9913, 0.2449, 0.991, 0.223, 0.9392, 0.2289, 0.9394, 0.2296, 0.9907, 0.2245, 0.991, 0.2169, 0.9392, 0.223, 0.9392, 0.2245, 0.991, 0.2195, 0.9913, 0.7359, 0.4356, 0.7279, 0.433, 0.7304, 0.431, 0.7364, 0.4332, 0.8356, 0.4355, 0.8282, 0.437, 0.8291, 0.4344, 0.8351, 0.4332, 0.7483, 0.4316, 0.7433, 0.437, 0.7424, 0.4344, 0.7459, 0.431, 0.8282, 0.437, 0.8232, 0.4316, 0.8256, 0.431, 0.8291, 0.4344, 0.8437, 0.4331, 0.8356, 0.4355, 0.8351, 0.4332, 0.8412, 0.431, 0.7433, 0.437, 0.7359, 0.4356, 0.7364, 0.4332, 0.7424, 0.4344, 0.2084, 0.9778, 0.2126, 0.9851, 0.2042, 0.9851, 0.2126, 0.9851, 0.2084, 0.9924, 0.2042, 0.9851, 0.2084, 0.9924, 0.1999, 0.9924, 0.2042, 0.9851, 0.1999, 0.9924, 0.1957, 0.9851, 0.2042, 0.9851, 0.1999, 0.9778, 0.2084, 0.9778, 0.2042, 0.9851, 0.1957, 0.9851, 0.1999, 0.9778, 0.2042, 0.9851, 0.0741, 0.9979, 0.06191, 0.9979, 0.06191, 0.9893, 0.0741, 0.9893, 0.04971, 0.9979, 0.03752, 0.9979, 0.03752, 0.9893, 0.04971, 0.9893, 0.09849, 0.9979, 0.0863, 0.9979, 0.08629, 0.9893, 0.09849, 0.9893, 0.0863, 0.9979, 0.0741, 0.9979, 0.0741, 0.9893, 0.08629, 0.9893, 0.03752, 0.9979, 0.02533, 0.9979, 0.02533, 0.9893, 0.03752, 0.9893, 0.06191, 0.9979, 0.04971, 0.9979, 0.04971, 0.9893, 0.06191, 0.9893, 0.02101, 0.6016, 0.01246, 0.6017, 0.01279, 0.5497, 0.01878, 0.5497, 0.01246, 0.6017, 0.006828, 0.6029, 0.008849, 0.5497, 0.01279, 0.5497, 0.01254, 0.6542, 0.0215, 0.6542, 0.01986, 0.7049, 0.01418, 0.7049, 0.02668, 0.6026, 0.02101, 0.6016, 0.01878, 0.5497, 0.02271, 0.5495, 0.01878, 0.5497, 0.01279, 0.5497, 0.01279, 0.5458, 0.01878, 0.5458, 0.006828, 0.6029, 0.01246, 0.6017, 0.01282, 0.609, 0.007504, 0.6075, 0.0215, 0.6507, 0.01254, 0.6507, 0.01254, 0.6323, 0.0215, 0.6323, 0.0215, 0.6542, 0.01254, 0.6542, 0.01254, 0.6507, 0.0215, 0.6507, 0.01246, 0.6017, 0.02101, 0.6016, 0.02086, 0.6089, 0.01282, 0.609, 0.02101, 0.6016, 0.02668, 0.6026, 0.02616, 0.6073, 0.02086, 0.6089, 0.0215, 0.6323, 0.01254, 0.6323, 0.01254, 0.6265, 0.0215, 0.6265, 0.007504, 0.6075, 0.01282, 0.609, 0.01254, 0.6265, 0.006596, 0.6262, 0.01282, 0.609, 0.02086, 0.6089, 0.0215, 0.6265, 0.01254, 0.6265, 0.02086, 0.6089, 0.02616, 0.6073, 0.02748, 0.6261, 0.0215, 0.6265, 0.1667, 0.9779, 0.1667, 0.9879, 0.1563, 0.9879, 0.1563, 0.9779, 0.1563, 0.9779, 0.1563, 0.9879, 0.146, 0.9879, 0.146, 0.9779, 0.1769, 0.9779, 0.1769, 0.9879, 0.1667, 0.9879, 0.1667, 0.9779, 0.1357, 0.9779, 0.1357, 0.9879, 0.1254, 0.9879, 0.1254, 0.9779, 0.146, 0.9779, 0.146, 0.9879, 0.1357, 0.9879, 0.1357, 0.9779, 0.1873, 0.9779, 0.1873, 0.9879, 0.1769, 0.9879, 0.1769, 0.9779, 0.5794, 0.9038, 0.5788, 0.9173, 0.5624, 0.9175, 0.572, 0.9041, 0.5865, 0.9788, 0.5898, 0.9612, 0.6023, 0.9741, 0.5911, 0.9829, 0.5711, 0.9789, 0.5676, 0.9603, 0.5785, 0.9611, 0.5786, 0.9778, 0.5671, 0.983, 0.5546, 0.9707, 0.5676, 0.9603, 0.5711, 0.9789, 0.5786, 0.9778, 0.5785, 0.9611, 0.5898, 0.9612, 0.5865, 0.9788, 0.5867, 0.9044, 0.5954, 0.918, 0.5788, 0.9173, 0.5794, 0.9038, 0.5785, 0.9611, 0.579, 0.9496, 0.5943, 0.9512, 0.5898, 0.9612, 0.5954, 0.918, 0.5948, 0.931, 0.5786, 0.9304, 0.5788, 0.9173, 0.5788, 0.9173, 0.5786, 0.9304, 0.5623, 0.9305, 0.5624, 0.9175, 0.5898, 0.9612, 0.5943, 0.9512, 0.6098, 0.9645, 0.6023, 0.9741, 0.5676, 0.9603, 0.5639, 0.9506, 0.579, 0.9496, 0.5785, 0.9611, 0.5546, 0.9707, 0.5497, 0.9607, 0.5639, 0.9506, 0.5676, 0.9603, 0.5639, 0.9506, 0.5623, 0.9305, 0.5786, 0.9304, 0.579, 0.9496, 0.5943, 0.9512, 0.579, 0.9496, 0.5786, 0.9304, 0.5948, 0.931])
me_cube_000.materials.append(mat_material)
me_cube_000.use_remesh_preserve_volume = False
me_cube_000.use_remesh_preserve_attributes = False
me_cube_000.use_mirror_vertex_groups = False
me_cube_000.update()
me_cube_003 = bpy.data.meshes.new('Cube.003')
me_cube_003.from_pydata([(-19.02, -5.167, -34.08), (-19.02, 8.141, -34.08), (-1.509, 8.141, -34.08), (-1.509, -5.167, -34.08), (-20.59, -5.17, -10.45), (-20.59, 8.141, -10.45), (0.05912, 8.141, -10.45), (0.05912, -5.17, -10.45), (-21.72, -5.895, -10.45), (-21.72, 8.866, -10.45), (1.184, 8.866, -10.45), (1.184, -5.895, -10.45), (-21.72, -5.895, 5.003), (-21.72, 8.866, 5.003), (1.184, 8.866, 5.003), (1.184, -5.895, 5.003), (-21.34, -5.895, -10.06), (0.8063, -5.895, -10.06), (-21.34, -5.895, 4.61), (0.8063, -5.895, 4.61), (-21.34, -4.34, -10.06), (0.8063, -4.34, -10.06), (1.184, -5.895, -6.911), (1.184, 8.866, -6.911), (-21.72, 8.866, -6.911), (-21.72, -5.895, -6.911), (0.8063, -5.895, -6.911), (-21.34, -5.895, -6.911), (0.8063, -2.703, -6.911), (-21.34, -2.703, -6.911), (1.184, 8.866, 2.197), (-21.72, 8.866, 2.197), (-21.72, -5.895, 2.197), (-21.34, -5.895, 2.197), (-21.34, -2.703, 2.197), (1.184, -5.895, 2.197), (0.8063, -5.895, 2.197), (0.8063, -2.703, 2.197), (-18.74, -5.17, -33.01), (-1.787, -5.17, -33.01), (-20.26, -5.17, -10.81), (-0.2694, -5.17, -10.81), (-18.74, -4.886, -33.01), (-1.787, -4.886, -33.01), (-20.26, -4.886, -10.81), (-0.2694, -4.886, -10.81), (-20.59, -4.831, -10.45), (-19.02, -4.831, -34.08), (0.05912, -4.831, -10.45), (-1.509, -4.831, -34.08)], [], [(5, 6, 2, 1), (3, 7, 41, 39), (47, 1, 2, 49), (4, 7, 11, 8), (6, 5, 9, 10), (30, 31, 13, 14), (35, 15, 19, 36), (15, 12, 18, 19), (25, 8, 16, 27), (8, 11, 17, 16), (16, 17, 21, 20), (27, 16, 20, 29), (36, 19, 18, 33), (11, 10, 23, 22), (10, 9, 24, 23), (11, 22, 26, 17), (32, 25, 27, 33), (20, 21, 28, 29), (33, 27, 29, 34), (17, 26, 28, 21), (23, 24, 31, 30), (22, 35, 36, 26), (29, 28, 37, 34), (26, 36, 37, 28), (12, 32, 33, 18), (33, 34, 37, 36), (40, 38, 42, 44), (0, 3, 39, 38), (7, 4, 40, 41), (4, 0, 38, 40), (45, 44, 42, 43), (38, 39, 43, 42), (41, 40, 44, 45), (39, 41, 45, 43), (4, 46, 47, 0), (6, 48, 49, 2), (35, 30, 14, 15), (46, 5, 1, 47), (31, 32, 12, 13), (15, 14, 13, 12), (9, 8, 25, 24), (5, 46, 8, 9), (46, 4, 8), (22, 23, 30, 35), (48, 6, 10, 11), (24, 25, 32, 31), (7, 48, 11), (47, 49, 3, 0), (48, 7, 3, 49)])
_uv = me_cube_003.uv_layers.new(name='UVMap')
_uv.uv.foreach_set('vector', [0.298, 0.3233, 0.01577, 0.3233, 0.0372, 0.000394, 0.2766, 0.0003931, 0.2874, 0.5535, 0.3088, 0.8764, 0.3043, 0.8714, 0.2835, 0.5681, 0.6616, 0.7446, 0.6616, 0.5673, 0.901, 0.5673, 0.901, 0.7446, 0.02267, 0.8909, 0.3049, 0.8909, 0.3203, 0.9008, 0.007296, 0.9008, 0.01577, 0.3233, 0.298, 0.3233, 0.3134, 0.3332, 0.0003931, 0.3332, 0.0003931, 0.5061, 0.3134, 0.5061, 0.3134, 0.5445, 0.0003931, 0.5445, 0.9307, 0.7243, 0.9307, 0.7627, 0.9255, 0.7573, 0.9255, 0.7243, 0.9307, 0.7627, 0.6177, 0.7627, 0.6228, 0.7573, 0.9255, 0.7573, 0.6177, 0.5998, 0.6177, 0.5514, 0.6228, 0.5568, 0.6228, 0.5998, 0.6177, 0.5514, 0.9307, 0.5514, 0.9255, 0.5568, 0.6228, 0.5568, 0.3142, 0.5514, 0.6169, 0.5514, 0.6169, 0.5727, 0.3142, 0.5727, 0.5761, 0.8414, 0.6126, 0.8414, 0.6126, 0.8595, 0.5761, 0.8785, 0.6169, 0.7893, 0.6169, 0.8223, 0.3142, 0.8223, 0.3142, 0.7893, 0.5167, 0.3394, 0.7185, 0.3394, 0.7185, 0.3878, 0.5167, 0.3878, 0.0003931, 0.3332, 0.3134, 0.3332, 0.3134, 0.3816, 0.0003931, 0.3816, 0.9307, 0.5514, 0.9307, 0.5998, 0.9255, 0.5998, 0.9255, 0.5568, 0.6177, 0.7243, 0.6177, 0.5998, 0.6228, 0.5998, 0.6228, 0.7243, 0.3142, 0.5727, 0.6169, 0.5727, 0.6169, 0.6212, 0.3142, 0.6212, 0.4702, 0.8414, 0.5761, 0.8414, 0.5761, 0.8785, 0.4702, 0.8785, 0.3258, 0.8413, 0.3624, 0.8413, 0.3624, 0.8784, 0.3258, 0.8594, 0.0003931, 0.3816, 0.3134, 0.3816, 0.3134, 0.5061, 0.0003931, 0.5061, 0.9307, 0.5998, 0.9307, 0.7243, 0.9255, 0.7243, 0.9255, 0.5998, 0.3142, 0.6212, 0.6169, 0.6212, 0.6169, 0.7457, 0.3142, 0.7457, 0.3624, 0.8413, 0.4682, 0.8412, 0.4683, 0.8783, 0.3624, 0.8784, 0.6177, 0.7627, 0.6177, 0.7243, 0.6228, 0.7243, 0.6228, 0.7573, 0.3142, 0.7893, 0.3142, 0.7457, 0.6169, 0.7457, 0.6169, 0.7893, 0.02325, 0.8714, 0.044, 0.5681, 0.04788, 0.5683, 0.02713, 0.8717, 0.04407, 0.5498, 0.2835, 0.5499, 0.2797, 0.5644, 0.04788, 0.5644, 0.3049, 0.8806, 0.02264, 0.8806, 0.02713, 0.8756, 0.3004, 0.8756, 0.01876, 0.8764, 0.04019, 0.5535, 0.044, 0.5681, 0.02325, 0.8714, 0.3004, 0.8717, 0.02713, 0.8717, 0.04788, 0.5683, 0.2797, 0.5683, 0.04788, 0.5644, 0.2797, 0.5644, 0.2797, 0.5683, 0.04788, 0.5683, 0.3004, 0.8756, 0.02713, 0.8756, 0.02713, 0.8717, 0.3004, 0.8717, 0.2835, 0.5681, 0.3043, 0.8714, 0.3004, 0.8717, 0.2797, 0.5683, 0.01876, 0.8764, 0.01413, 0.8761, 0.03561, 0.5532, 0.04019, 0.5535, 0.7086, 0.324, 0.5313, 0.324, 0.5313, 0.0003931, 0.7086, 0.0003932, 0.5167, 0.5123, 0.7185, 0.5123, 0.7185, 0.5506, 0.5167, 0.5506, 0.5014, 0.324, 0.3241, 0.324, 0.3241, 0.0003931, 0.5014, 0.0003934, 0.3142, 0.5123, 0.516, 0.5123, 0.516, 0.5506, 0.3142, 0.5506, 0.9307, 0.7634, 0.9307, 0.9652, 0.6177, 0.9652, 0.6177, 0.7634, 0.3142, 0.3394, 0.516, 0.3394, 0.516, 0.3878, 0.3142, 0.3878, 0.3241, 0.324, 0.5014, 0.324, 0.516, 0.3394, 0.3142, 0.3394, 0.02267, 0.8862, 0.02267, 0.8909, 0.007296, 0.9008, 0.5167, 0.3878, 0.7185, 0.3878, 0.7185, 0.5123, 0.5167, 0.5123, 0.5313, 0.324, 0.7086, 0.324, 0.7185, 0.3394, 0.5167, 0.3394, 0.3142, 0.3878, 0.516, 0.3878, 0.516, 0.5123, 0.3142, 0.5123, 0.3049, 0.8909, 0.3049, 0.8862, 0.3203, 0.9008, 0.04407, 0.5453, 0.2835, 0.5453, 0.2835, 0.5499, 0.04407, 0.5498, 0.3134, 0.8761, 0.3088, 0.8764, 0.2874, 0.5535, 0.2919, 0.5532])
me_cube_003.materials.append(mat_material)
me_cube_003.use_remesh_preserve_volume = False
me_cube_003.use_remesh_preserve_attributes = False
me_cube_003.use_mirror_vertex_groups = False
me_cube_003.update()

# ---- objects
ob_hose = bpy.data.objects.new('Hose', me_cube_000)
ob_base = bpy.data.objects.new('Base', me_cube_003)

# ---- transforms, parenting, visibility, modifiers, constraints
ob_hose.location = (10.27, -1.485, 15.47)
ob_hose.lineart.crease_threshold = 0.0
ob_base.location = (10.27, -1.485, 15.47)
ob_base.lineart.crease_threshold = 0.0

# ---- collection membership
col_collection_1.objects.link(ob_hose)
col_collection_1.objects.link(ob_base)

# ---- scene / render settings (as saved in the file)
scene.frame_start = 1; scene.frame_end = 250; scene.frame_set(52)
scene.render.engine = 'BLENDER_EEVEE_NEXT'
scene.render.image_settings.compression = 90
scene.render.resolution_percentage = 50
scene.render.dither_intensity = 0.0
scene.cycles.use_denoising = False
scene.cycles.samples = 10
scene.cycles.sampling_pattern = 'TABULATED_SOBOL'
scene.cycles.light_sampling_threshold = 0.0
scene.cycles.use_adaptive_sampling = False
scene.cycles.use_light_tree = False
scene.cycles.blur_glossy = 0.0
scene.cycles.volume_bounces = 1
scene.cycles.pixel_filter_type = 'GAUSSIAN'
scene.cycles.sample_clamp_indirect = 0.0
scene.view_settings.view_transform = 'Standard'
bpy.context.view_layer.update()

# ---- added for rendering (the .blend has no active camera and no usable light): camera, sun
cam_auto = bpy.data.cameras.new('AutoCamera')
cam_auto.lens = 50.0
cam_auto.sensor_width = 36.0
cam_auto.clip_end = 1000.0
ob_auto_camera = bpy.data.objects.new('AutoCamera', cam_auto)
scene.collection.objects.link(ob_auto_camera)
ob_auto_camera.location = (48.6216, -58.3562, 39.8407)
ob_auto_camera.rotation_euler = (1.09748, -7.21219e-08, 0.694738)
scene.camera = ob_auto_camera
light_auto_sun = bpy.data.lights.new('AutoSun', 'SUN')
light_auto_sun.energy = 3.0
light_auto_sun.angle = 0.0523599
ob_auto_sun = bpy.data.objects.new('AutoSun', light_auto_sun)
scene.collection.objects.link(ob_auto_sun)
ob_auto_sun.rotation_euler = (0.872665, 0.174533, 0.523599)
bpy.context.view_layer.update()
